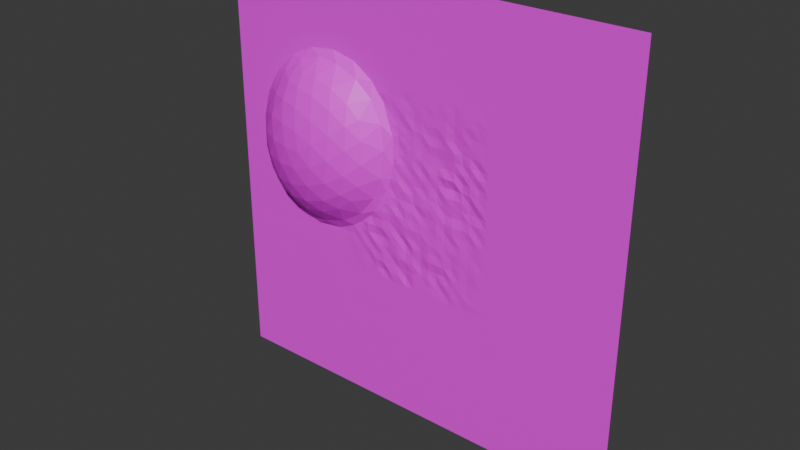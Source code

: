 # Source: Tower_Defence_Floor_blockout.blend  (saved by Blender 4.1.24; exported with 4.5.12 LTS)
import bpy
from mathutils import Matrix  # noqa: F401  (used for matrix-valued properties, if any)

bpy.ops.wm.read_factory_settings(use_empty=True)
scene = bpy.context.scene
scene.name = 'Scene'

# ---- collections
col_collection = bpy.data.collections.new('Collection'); scene.collection.children.link(col_collection)

# ---- images (referenced by path relative to the original .blend; pixels are not part of the script)
import os
ASSET_DIR = os.environ.get("B2B_ASSET_DIR", "")  # directory of the original .blend (textures are referenced by path, not embedded)
HERE = os.path.dirname(os.path.abspath(__file__))  # packed textures are extracted next to this script under _unpacked/

def load_image(name, relpath, width, height, colorspace="sRGB"):
    """Load a texture the original file referenced (path relative to the .blend, or extracted next to this script)."""
    p = next((c for c in (os.path.join(HERE, relpath), os.path.join(ASSET_DIR, relpath)) if relpath and os.path.exists(c)), "")
    if p:
        img = bpy.data.images.load(p, check_existing=True)
        img.name = name
    else:  # same state as the original file: an image datablock whose file is absent (Cycles renders it pink)
        img = bpy.data.images.new(name, width, height)
        img.source = "FILE"
        img.filepath = "//" + (relpath or name)
    img.colorspace_settings.name = colorspace
    return img
img_playable_area_png = load_image('Playable area.png', 'Playable area.png', 1024, 1024, 'sRGB')

# ---- materials (node trees are filled in below, after node groups)
mat_material_001 = bpy.data.materials.new('Material.001')
mat_material_001.use_transparent_shadow = False
mat_material_002 = bpy.data.materials.new('Material.002')
mat_material_002.use_transparent_shadow = False
mat_material_003 = bpy.data.materials.new('Material.003')
mat_material_003.use_transparent_shadow = False
mat_material_004 = bpy.data.materials.new('Material.004')
mat_material_004.use_transparent_shadow = False
mat_material_005 = bpy.data.materials.new('Material.005')
mat_material_005.use_transparent_shadow = False

# ---- material node trees
mat_material_001.use_nodes = True; mat_material_001.node_tree.nodes.clear()
_N = mat_material_001.node_tree.nodes; _L = mat_material_001.node_tree.links
n0 = _N.new('ShaderNodeBsdfPrincipled'); n0.name = 'Principled BSDF'; n0.location = (10, 300)
n0.inputs[0].default_value = (0.2175, 0.5225, 0.08488, 1.0)
n0.inputs[3].default_value = 1.45
n1 = _N.new('ShaderNodeOutputMaterial'); n1.name = 'Material Output'; n1.location = (300, 300)
_L.new(n0.outputs[0], n1.inputs[0])
n1.is_active_output = True
mat_material_002.use_nodes = True; mat_material_002.node_tree.nodes.clear()
_N = mat_material_002.node_tree.nodes; _L = mat_material_002.node_tree.links
n0 = _N.new('ShaderNodeBsdfPrincipled'); n0.name = 'Principled BSDF'; n0.location = (10, 300)
n0.inputs[0].default_value = (0.01224, 0.179, 0.00531, 1.0)
n0.inputs[3].default_value = 1.45
n1 = _N.new('ShaderNodeOutputMaterial'); n1.name = 'Material Output'; n1.location = (300, 300)
_L.new(n0.outputs[0], n1.inputs[0])
n1.is_active_output = True
mat_material_003.use_nodes = True; mat_material_003.node_tree.nodes.clear()
_N = mat_material_003.node_tree.nodes; _L = mat_material_003.node_tree.links
n0 = _N.new('ShaderNodeBsdfPrincipled'); n0.name = 'Principled BSDF'; n0.location = (10, 300)
n0.inputs[0].default_value = (0.8011, 0.0, 0.002562, 1.0)
n0.inputs[3].default_value = 1.45
n1 = _N.new('ShaderNodeOutputMaterial'); n1.name = 'Material Output'; n1.location = (300, 300)
_L.new(n0.outputs[0], n1.inputs[0])
n1.is_active_output = True
mat_material_004.use_nodes = True; mat_material_004.node_tree.nodes.clear()
_N = mat_material_004.node_tree.nodes; _L = mat_material_004.node_tree.links
n0 = _N.new('ShaderNodeBsdfPrincipled'); n0.name = 'Principled BSDF'; n0.location = (10, 300)
n0.inputs[0].default_value = (0.1838, 0.04402, 0.0, 1.0)
n0.inputs[3].default_value = 1.45
n1 = _N.new('ShaderNodeOutputMaterial'); n1.name = 'Material Output'; n1.location = (300, 300)
_L.new(n0.outputs[0], n1.inputs[0])
n1.is_active_output = True
mat_material_005.use_nodes = True; mat_material_005.node_tree.nodes.clear()
_N = mat_material_005.node_tree.nodes; _L = mat_material_005.node_tree.links
n0 = _N.new('ShaderNodeBsdfPrincipled'); n0.name = 'Principled BSDF'; n0.location = (10, 300)
n0.inputs[3].default_value = 1.45
n1 = _N.new('ShaderNodeOutputMaterial'); n1.name = 'Material Output'; n1.location = (300, 300)
n2 = _N.new('ShaderNodeTexImage'); n2.name = 'Image Texture'; n2.location = (-370, 211)
n2.image = img_playable_area_png
_L.new(n0.outputs[0], n1.inputs[0])
_L.new(n2.outputs[0], n0.inputs[0])
n1.is_active_output = True

# ---- world
world_world = bpy.data.worlds.new('World'); scene.world = world_world
world_world.use_nodes = True; world_world.node_tree.nodes.clear()
_N = world_world.node_tree.nodes; _L = world_world.node_tree.links
n0 = _N.new('ShaderNodeOutputWorld'); n0.name = 'World Output'; n0.location = (300, 300)
n1 = _N.new('ShaderNodeBackground'); n1.name = 'Background'; n1.location = (10, 300)
n1.inputs[0].default_value = (0.05088, 0.05088, 0.05088, 1.0)
_L.new(n1.outputs[0], n0.inputs[0])
n0.is_active_output = True
world_world.color = (0.05088, 0.05088, 0.05088)
world_world.use_sun_shadow = False
world_world.sun_shadow_jitter_overblur = 0.0

# ---- meshes
me_plane_001 = bpy.data.meshes.new('Plane.001')
me_plane_001.from_pydata([(-1.314, -0.4289, 0.6184), (-1.0, 0.06308, -1.485), (1.0, 0.06308, -1.485), (-1.458, -0.1549, 1.466), (-1.0, 0.06308, -1.151), (-2.109, -0.1549, 0.6519), (-1.0, 0.0612, -0.818), (-1.662, -0.1549, -0.2081), (-1.0, 0.0612, -0.4847), (-0.7342, -0.1549, 0.07405), (-0.6084, -0.1549, 1.108), (1.0, 0.0612, 0.182), (1.0, 0.0612, -0.1514), (1.0, 0.0612, -0.4847), (1.0, 0.0612, -0.818), (-1.984, -0.2591, 0.6466), (1.0, 0.06308, -1.151), (-1.781, -0.3548, 0.6381), (-1.537, -0.413, 0.6278), (0.6667, 0.06308, -1.485), (-1.355, -0.413, 0.8563), (0.3333, 0.06308, -1.485), (-3.912e-08, 0.06308, -1.485), (-1.399, -0.3548, 1.116), (-0.3333, 0.06308, -1.485), (-1.435, -0.2591, 1.332), (-0.6667, 0.06308, -1.485), (-1.659, -0.1822, 1.341), (-1.866, -0.1938, 1.136), (-2.024, -0.1822, 0.8845), (-0.6667, 0.0569, -0.4847), (-0.7601, -0.1822, 1.269), (-0.984, -0.1938, 1.404), (-0.6667, 0.06246, -0.818), (-1.237, -0.1822, 1.47), (-0.6667, 0.06308, -1.151), (-1.116, -0.413, 0.756), (-0.3333, 0.0445, 0.182), (-0.3333, 0.05181, -0.1514), (-0.8994, -0.3548, 0.9064), (-0.3333, 0.05319, -0.4847), (-0.7197, -0.2591, 1.031), (-0.3333, 0.05422, -0.818), (-1.607, -0.2591, -0.07785), (-1.518, -0.3548, 0.1326), (-0.3333, 0.06308, -1.151), (-1.412, -0.413, 0.3863), (1.118e-08, 0.06282, 0.182), (-2.081, -0.1822, 0.4145), (1.863e-09, 0.0504, -0.1514), (-1.986, -0.1938, 0.1523), (-9.313e-09, 0.05984, -0.4847), (-1.863e-08, 0.06191, -0.818), (-1.83, -0.1822, -0.06845), (-2.794e-08, 0.06308, -1.151), (-0.8256, -0.2591, 0.1599), (-0.9733, -0.3548, 0.2984), (0.3333, 0.05898, 0.182), (-1.151, -0.413, 0.4655), (0.3333, 0.05885, -0.1514), (-1.444, -0.1822, -0.2307), (0.3333, 0.05815, -0.4847), (-1.177, -0.1938, -0.1874), (0.3333, 0.06864, -0.818), (0.3333, 0.06308, -1.151), (-0.9232, -0.1822, -0.07222), (-0.6274, -0.1822, 0.2975), (0.6667, 0.07813, 0.182), (-0.5584, -0.1938, 0.5865), (0.6667, 0.06256, -0.1514), (-0.5568, -0.1822, 0.8784), (0.6667, 0.05966, -0.4847), (0.6667, 0.06342, -0.818), (-1.176, 0.06188, 1.756), (0.6667, 0.06308, -1.151), (-1.34, 0.001151, 1.65), (-0.5595, 0.001151, 1.322), (0.7778, 0.06497, 0.5153), (1.0, 0.06308, -1.262), (1.0, 0.06308, -1.374), (-2.249, 0.06188, 1.011), (-0.7778, 0.06308, -1.485), (-2.222, 0.00115, 0.8158), (-0.8889, 0.06308, -1.485), (-1.0, 0.06308, -1.374), (-1.624, 0.00115, 1.563), (-1.806, 0.06188, 1.564), (-1.0, 0.06308, -1.262), (-1.0, 0.06308, -1.04), (-1.0, 0.06308, -0.9291), (-1.0, 0.0612, -0.7069), (-2.03, 0.06188, -0.2766), (-1.0, 0.0612, -0.5958), (-1.85, 0.001152, -0.2909), (-2.261, 0.00115, 0.4991), (-2.334, 0.06188, 0.308), (-0.7374, 0.00115, -0.141), (-0.1111, 0.05809, 0.5153), (-1.589, 0.001152, -0.4003), (0.2222, 0.06612, 0.5153), (-1.453, 0.06188, -0.5194), (1.0, 0.0612, 0.4042), (1.0, 0.0612, 0.2931), (1.0, 0.0612, 0.07087), (-0.2942, 0.05471, 0.9287), (1.0, 0.0612, -0.04025), (-0.4225, 0.00115, 1.058), (1.0, 0.0612, -0.2625), (-0.5381, 0.00115, 0.1081), (1.0, 0.0612, -0.3736), (1.0, 0.0612, -0.5958), (1.0, 0.0612, -0.7069), (1.0, 0.06308, -0.9291), (1.0, 0.06308, -1.04), (0.8889, 0.06308, -1.485), (0.7778, 0.06308, -1.485), (0.5556, 0.06308, -1.485), (0.4444, 0.06308, -1.485), (0.2222, 0.06308, -1.485), (0.1111, 0.06308, -1.485), (-0.1111, 0.06308, -1.485), (-0.2222, 0.06308, -1.485), (-0.4444, 0.06308, -1.485), (-0.5556, 0.06308, -1.485), (-0.6667, 0.06308, -1.262), (-0.6667, 0.06308, -1.374), (-0.6667, 0.0389, -0.2625), (-0.6667, 0.04584, -0.3736), (-0.6667, 0.05338, -0.5958), (-0.6667, 0.06324, -0.7069), (-0.6667, 0.06308, -0.9291), (-0.6667, 0.06308, -1.04), (-0.3333, 0.06308, -1.262), (-0.3333, 0.06308, -1.374), (-0.3333, 0.05596, 0.2931), (-0.3333, 0.04203, 0.07087), (-0.3333, 0.04571, -0.04025), (-0.3333, 0.04847, -0.2625), (-0.3333, 0.05044, -0.3736), (-0.3333, 0.06132, -0.5958), (-0.3333, 0.05899, -0.7069), (-0.3333, 0.06308, -0.9291), (-0.3333, 0.06308, -1.04), (-3.166e-08, 0.06308, -1.262), (-3.539e-08, 0.06308, -1.374), (1.863e-08, 0.065, 0.4042), (1.49e-08, 0.06437, 0.2931), (7.451e-09, 0.05356, 0.07087), (5.588e-09, 0.05772, -0.04025), (-1.863e-09, 0.05865, -0.2625), (-5.588e-09, 0.05192, -0.3736), (-1.118e-08, 0.05594, -0.5958), (-1.49e-08, 0.06179, -0.7069), (-2.235e-08, 0.06308, -0.9291), (-2.421e-08, 0.06308, -1.04), (0.3333, 0.06308, -1.262), (0.3333, 0.06308, -1.374), (0.3333, 0.07439, 0.4042), (0.3333, 0.06973, 0.2931), (0.3333, 0.0579, 0.07087), (-1.763, 0.06188, -0.4503), (0.3333, 0.05632, -0.04025), (0.3333, 0.05726, -0.2625), (-2.342, 0.06188, 0.6617), (0.3333, 0.06413, -0.3736), (0.3333, 0.07302, -0.5958), (0.3333, 0.07488, -0.7069), (0.3333, 0.06308, -0.9291), (-1.5, 0.06188, 1.714), (0.3333, 0.06308, -1.04), (0.6667, 0.06308, -1.262), (-0.2866, 0.05471, 0.575), (0.6667, 0.06308, -1.374), (-0.3753, -0.0125, 0.7539), (-0.4177, -0.01249, 0.4054), (0.6667, 0.06777, 0.4042), (0.6667, 0.07371, 0.2931), (0.6667, 0.0664, 0.07087), (-0.9919, -0.01249, -0.3125), (0.6667, 0.0678, -0.04025), (-1.304, -0.01249, -0.4076), (0.6667, 0.06031, -0.2625), (-2.227, 0.06188, -0.01534), (0.6667, 0.06121, -0.3736), (-2.054, -0.01249, -0.09251), (-2.205, -0.01249, 0.1973), (0.6667, 0.06103, -0.5958), (-2.064, 0.06188, 1.322), (0.6667, 0.0604, -0.7069), (-2.094, -0.01249, 1.11), (0.6667, 0.06308, -0.9291), (-1.875, -0.0125, 1.384), (0.6667, 0.06308, -1.04), (-0.8652, 0.06188, 1.687), (-1.056, -0.01249, 1.633), (-0.77, -0.01249, 1.513), (-0.6988, -0.2919, 0.7531), (-0.9169, -0.3765, 0.6016), (-0.7778, 0.05109, -0.4847), (-0.7377, -0.2919, 0.4334), (-0.8889, 0.05913, -0.4847), (-1.063, -0.2919, 0.02656), (-0.7778, 0.06, -0.818), (-1.242, -0.3765, 0.1948), (-0.8889, 0.06147, -0.818), (-1.35, -0.2919, -0.06064), (-0.7778, 0.06308, -1.151), (-1.775, -0.2919, 0.1179), (-0.8889, 0.06308, -1.151), (-1.667, -0.3765, 0.3733), (-1.913, -0.2919, 0.3837), (-0.4444, 0.04324, -0.1514), (-0.9225, -0.2919, 1.183), (-1.185, -0.2919, 1.293), (-0.5556, 0.04767, -0.1514), (-0.4444, 0.05482, -0.4847), (-1.141, -0.3765, 1.032), (-1.85, -0.2919, 0.9009), (-0.5556, 0.04588, -0.4847), (-0.4444, 0.07114, -0.818), (-1.604, -0.3765, 0.8905), (-1.649, -0.2919, 1.152), (-0.5556, 0.06162, -0.818), (-0.4444, 0.06308, -1.151), (-0.5556, 0.06308, -1.151), (-0.1111, 0.0564, 0.182), (-0.2222, 0.0534, 0.182), (-0.1111, 0.04642, -0.1514), (-0.2222, 0.05107, -0.1514), (-0.1111, 0.06179, -0.4847), (-0.2222, 0.04976, -0.4847), (-0.1111, 0.07671, -0.818), (-0.2222, 0.05851, -0.818), (-0.1111, 0.06308, -1.151), (-0.2222, 0.06308, -1.151), (0.2222, 0.05752, 0.182), (0.1111, 0.05394, 0.182), (0.2222, 0.05826, -0.1514), (0.1111, 0.05395, -0.1514), (0.2222, 0.05455, -0.4847), (0.1111, 0.06803, -0.4847), (0.2222, 0.06486, -0.818), (0.1111, 0.0631, -0.818), (0.2222, 0.06308, -1.151), (0.1111, 0.06308, -1.151), (0.5556, 0.07251, 0.182), (0.4444, 0.07483, 0.182), (0.5556, 0.0691, -0.1514), (0.4444, 0.06533, -0.1514), (0.5556, 0.06788, -0.4847), (0.4444, 0.06071, -0.4847), (0.5556, 0.05986, -0.818), (0.4444, 0.07109, -0.818), (0.5556, 0.06308, -1.151), (0.4444, 0.06308, -1.151), (0.8889, 0.06362, 0.182), (0.7778, 0.06979, 0.182), (0.8889, 0.06247, -0.1514), (0.7778, 0.06671, -0.1514), (0.8889, 0.0595, -0.4847), (0.7778, 0.0639, -0.4847), (0.8889, 0.05984, -0.818), (0.7778, 0.05913, -0.818), (0.8889, 0.06308, -1.151), (0.7778, 0.06308, -1.151), (0.7778, 0.06308, -0.9291), (0.7778, 0.06308, -1.04), (0.8889, 0.06308, -0.9291), (0.8889, 0.06308, -1.04), (0.7778, 0.06487, -0.5958), (0.7778, 0.06364, -0.7069), (0.8889, 0.06237, -0.5958), (0.8889, 0.06089, -0.7069), (0.7778, 0.06426, -0.2625), (0.7778, 0.06255, -0.3736), (0.8889, 0.06461, -0.2625), (0.8889, 0.05909, -0.3736), (0.7778, 0.06305, 0.07087), (0.7778, 0.07014, -0.04025), (0.8889, 0.07105, 0.07087), (0.8889, 0.06055, -0.04025), (0.7778, 0.07954, 0.4042), (0.7778, 0.07865, 0.2931), (0.8889, 0.06056, 0.4042), (0.8889, 0.07617, 0.2931), (0.4444, 0.06308, -0.9291), (0.4444, 0.06308, -1.04), (0.5556, 0.06308, -0.9291), (0.5556, 0.06308, -1.04), (0.4444, 0.07162, -0.5958), (0.4444, 0.06152, -0.7069), (0.5556, 0.05904, -0.5958), (0.5556, 0.06205, -0.7069), (0.4444, 0.06366, -0.2625), (0.4444, 0.06055, -0.3736), (0.5556, 0.06267, -0.2625), (0.5556, 0.06646, -0.3736), (0.4444, 0.06457, 0.07087), (0.4444, 0.06887, -0.04025), (0.5556, 0.05888, 0.07087), (0.5556, 0.05936, -0.04025), (0.4444, 0.0607, 0.4042), (0.4444, 0.06954, 0.2931), (0.5556, 0.07003, 0.4042), (0.5556, 0.07102, 0.2931), (0.1111, 0.06308, -0.9291), (0.1111, 0.06308, -1.04), (0.2222, 0.06308, -0.9291), (0.2222, 0.06308, -1.04), (0.1111, 0.07257, -0.5958), (0.1111, 0.06506, -0.7069), (0.2222, 0.06647, -0.5958), (0.2222, 0.06092, -0.7069), (0.1111, 0.05964, -0.2625), (0.1111, 0.06351, -0.3736), (0.2222, 0.05428, -0.2625), (0.2222, 0.05694, -0.3736), (0.1111, 0.06724, 0.07087), (0.1111, 0.05784, -0.04025), (0.2222, 0.06357, 0.07087), (0.2222, 0.06094, -0.04025), (0.1111, 0.06962, 0.4042), (0.1111, 0.05762, 0.2931), (0.2222, 0.0625, 0.4042), (0.2222, 0.06221, 0.2931), (-0.2222, 0.06308, -0.9291), (-0.2222, 0.06308, -1.04), (-0.1111, 0.06308, -0.9291), (-0.1111, 0.06308, -1.04), (-0.2222, 0.05074, -0.5958), (-0.2222, 0.06652, -0.7069), (-0.1111, 0.05531, -0.5958), (-0.1111, 0.07029, -0.7069), (-0.2222, 0.0622, -0.2625), (-0.2222, 0.05083, -0.3736), (-0.1111, 0.05177, -0.2625), (-0.1111, 0.07068, -0.3736), (-0.2222, 0.05735, 0.07087), (-0.2222, 0.0421, -0.04025), (-0.1111, 0.04642, 0.07087), (-0.1111, 0.04847, -0.04025), (-0.2222, 0.04672, 0.4042), (-0.2222, 0.05066, 0.2931), (-0.1111, 0.06624, 0.4042), (-0.1111, 0.04975, 0.2931), (-0.5556, 0.06308, -0.9291), (-0.5556, 0.06308, -1.04), (-0.4444, 0.06308, -0.9291), (-0.4444, 0.06308, -1.04), (-0.5556, 0.0583, -0.5958), (-0.5556, 0.05287, -0.7069), (-0.4444, 0.05258, -0.5958), (-0.4444, 0.05177, -0.7069), (-0.5556, 0.04688, -0.2625), (-0.5556, 0.05892, -0.3736), (-0.4444, 0.04157, -0.2625), (-0.4444, 0.06154, -0.3736), (-0.4444, 0.03809, 0.07087), (-0.4444, 0.03481, -0.04025), (-0.8889, 0.06308, -0.9291), (-0.8889, 0.06308, -1.04), (-0.7778, 0.06308, -0.9291), (-0.7778, 0.06308, -1.04), (-0.8889, 0.05638, -0.5958), (-0.8889, 0.05879, -0.7069), (-0.7778, 0.05666, -0.5958), (-0.7778, 0.05785, -0.7069), (-0.7778, 0.05297, -0.3736), (0.4444, 0.06308, -1.262), (0.4444, 0.06308, -1.374), (0.5556, 0.06308, -1.262), (0.5556, 0.06308, -1.374), (0.1111, 0.06308, -1.262), (0.1111, 0.06308, -1.374), (0.2222, 0.06308, -1.262), (0.2222, 0.06308, -1.374), (-0.2222, 0.06308, -1.262), (-0.2222, 0.06308, -1.374), (-0.1111, 0.06308, -1.262), (-0.1111, 0.06308, -1.374), (-0.5556, 0.06308, -1.262), (-0.5556, 0.06308, -1.374), (-0.4444, 0.06308, -1.262), (-0.4444, 0.06308, -1.374), (-0.8889, 0.06308, -1.262), (-0.8889, 0.06308, -1.374), (-0.7778, 0.06308, -1.262), (-0.7778, 0.06308, -1.374), (0.7778, 0.06308, -1.262), (0.7778, 0.06308, -1.374), (0.8889, 0.06308, -1.262), (0.8889, 0.06308, -1.374), (1.0, 0.0612, 1.515), (-0.3333, 0.0612, 1.515), (2.049e-08, 0.0612, 1.515), (0.3333, 0.0612, 1.515), (0.6667, 0.0612, 1.515), (1.0, 0.0612, 1.182), (1.0, 0.0612, 0.8486), (1.0, 0.0612, 0.5153), (-0.3333, 0.07076, 1.182), (1.118e-08, 0.06726, 1.182), (1.863e-09, 0.05865, 0.8486), (-9.313e-09, 0.06543, 0.5153), (0.3333, 0.0612, 1.182), (0.3333, 0.07502, 0.8486), (0.3333, 0.06831, 0.5153), (0.6667, 0.062, 1.182), (0.6667, 0.07334, 0.8486), (0.6667, 0.07258, 0.5153), (0.7778, 0.0612, 1.515), (0.8889, 0.0612, 1.515), (-0.5556, 0.0612, 1.515), (-0.4444, 0.0612, 1.515), (-0.2222, 0.0612, 1.515), (-0.1111, 0.0612, 1.515), (0.1111, 0.0612, 1.515), (0.2222, 0.0612, 1.515), (0.4444, 0.0612, 1.515), (0.5556, 0.0612, 1.515), (1.0, 0.0612, 1.404), (1.0, 0.0612, 1.293), (1.0, 0.0612, 1.071), (1.0, 0.0612, 0.9598), (1.0, 0.0612, 0.7375), (1.0, 0.0612, 0.6264), (-0.3333, 0.06294, 1.404), (-0.3333, 0.06821, 1.293), (-0.3401, 0.06025, 1.078), (1.863e-08, 0.06197, 1.404), (1.49e-08, 0.0647, 1.293), (7.451e-09, 0.05986, 1.071), (5.588e-09, 0.05986, 0.9598), (-1.863e-09, 0.05837, 0.7375), (-5.588e-09, 0.05665, 0.6264), (0.3333, 0.06189, 1.404), (0.3333, 0.06282, 1.293), (0.3333, 0.07052, 1.071), (0.3333, 0.0668, 0.9598), (0.3333, 0.07308, 0.7375), (0.3333, 0.06808, 0.6264), (0.6667, 0.05947, 1.404), (0.6667, 0.06047, 1.293), (0.6667, 0.07022, 1.071), (0.6667, 0.07286, 0.9598), (0.6667, 0.06315, 0.7375), (0.6667, 0.07987, 0.6264), (-0.1111, 0.05892, 1.182), (-0.2222, 0.07005, 1.182), (-0.1111, 0.05829, 0.8486), (-0.2222, 0.07352, 0.8486), (-0.2222, 0.05485, 0.5153), (0.2222, 0.06335, 1.182), (0.1111, 0.06298, 1.182), (0.2222, 0.06915, 0.8486), (0.1111, 0.0677, 0.8486), (0.1111, 0.06391, 0.5153), (0.5556, 0.06941, 1.182), (0.4444, 0.05922, 1.182), (0.5556, 0.06749, 0.8486), (0.4444, 0.07386, 0.8486), (0.5556, 0.08752, 0.5153), (0.4444, 0.07743, 0.5153), (0.8889, 0.06471, 1.182), (0.7778, 0.06813, 1.182), (0.8889, 0.07387, 0.8486), (0.7778, 0.05992, 0.8486), (0.8889, 0.0678, 0.5153), (0.7778, 0.06649, 0.7375), (0.7778, 0.06488, 0.6264), (0.8889, 0.05949, 0.7375), (0.8889, 0.07311, 0.6264), (0.7778, 0.0656, 1.071), (0.7778, 0.06665, 0.9598), (0.8889, 0.06243, 1.071), (0.8889, 0.06043, 0.9598), (0.7778, 0.05906, 1.404), (0.7778, 0.05886, 1.293), (0.8889, 0.059, 1.404), (0.8889, 0.06255, 1.293), (0.4444, 0.07792, 0.7375), (0.4444, 0.05916, 0.6264), (0.5556, 0.06953, 0.7375), (0.5556, 0.06155, 0.6264), (0.4444, 0.05907, 1.071), (0.4444, 0.06563, 0.9598), (0.5556, 0.07294, 1.071), (0.5556, 0.06017, 0.9598), (0.4444, 0.05914, 1.404), (0.4444, 0.06126, 1.293), (0.5556, 0.06314, 1.404), (0.5556, 0.06479, 1.293), (0.1111, 0.06283, 0.7375), (0.1111, 0.07229, 0.6264), (0.2222, 0.06598, 0.7375), (0.2222, 0.05881, 0.6264), (0.1111, 0.06107, 1.071), (0.1111, 0.06842, 0.9598), (0.2222, 0.06935, 1.071), (0.2222, 0.06124, 0.9598), (0.1111, 0.06014, 1.404), (0.1111, 0.06044, 1.293), (0.2222, 0.05961, 1.404), (0.2222, 0.06332, 1.293), (-0.2222, 0.06329, 0.7375), (-0.2222, 0.05072, 0.6264), (-0.1111, 0.06063, 0.7375), (-0.1111, 0.06279, 0.6264), (-0.2222, 0.06896, 1.071), (-0.2222, 0.06889, 0.9598), (-0.1111, 0.07058, 1.071), (-0.1111, 0.06512, 0.9598), (-0.2222, 0.06252, 1.404), (-0.2222, 0.06015, 1.293), (-0.1111, 0.06601, 1.404), (-0.1111, 0.06077, 1.293), (-0.4444, 0.05962, 1.404), (-1.157, 0.06188, -1.631), (1.157, 0.06188, -1.631), (-1.157, 0.06188, -1.265), (-1.157, 0.06188, -0.8991), (-1.157, 0.06188, -0.5333), (1.157, 0.06188, 0.1982), (1.157, 0.06188, -0.1676), (1.157, 0.06188, -0.5333), (1.157, 0.06188, -0.8991), (1.157, 0.06188, -1.265), (0.7714, 0.06188, -1.631), (0.3857, 0.06188, -1.631), (-4.284e-08, 0.06188, -1.631), (-0.3857, 0.06188, -1.631), (-0.7714, 0.06188, -1.631), (1.157, 0.06188, -1.387), (1.157, 0.06188, -1.509), (-0.9, 0.06188, -1.631), (-1.029, 0.06188, -1.631), (-1.157, 0.06188, -1.509), (-1.157, 0.06188, -1.387), (-1.157, 0.06188, -1.143), (-1.157, 0.06188, -0.9291), (-1.157, 0.06188, -0.7772), (-1.157, 0.06188, -0.6553), (1.157, 0.06188, 0.442), (1.157, 0.06188, 0.3201), (1.157, 0.06188, 0.07627), (1.157, 0.06188, -0.04565), (1.157, 0.06188, -0.2895), (1.157, 0.06188, -0.4114), (1.157, 0.06188, -0.6553), (1.157, 0.06188, -0.7772), (1.157, 0.06188, -0.9291), (1.157, 0.06188, -1.143), (1.029, 0.06188, -1.631), (0.9, 0.06188, -1.631), (0.6428, 0.06188, -1.631), (0.5143, 0.06188, -1.631), (0.2571, 0.06188, -1.631), (0.1286, 0.06188, -1.631), (-0.1286, 0.06188, -1.631), (-0.2571, 0.06188, -1.631), (-0.5143, 0.06188, -1.631), (-0.6428, 0.06188, -1.631), (1.157, 0.06188, 1.661), (-0.7714, 0.06188, 1.661), (-0.3857, 0.06188, 1.661), (2.421e-08, 0.06188, 1.661), (0.3857, 0.06188, 1.661), (0.7714, 0.06188, 1.661), (1.157, 0.06188, 1.295), (1.157, 0.06188, 0.9297), (1.157, 0.06188, 0.564), (0.9, 0.06188, 1.661), (1.029, 0.06188, 1.661), (-0.6428, 0.06188, 1.661), (-0.5143, 0.06188, 1.661), (-0.2571, 0.06188, 1.661), (-0.1286, 0.06188, 1.661), (0.1286, 0.06188, 1.661), (0.2571, 0.06188, 1.661), (0.5143, 0.06188, 1.661), (0.6428, 0.06188, 1.661), (1.157, 0.06188, 1.539), (1.157, 0.06188, 1.417), (1.157, 0.06188, 1.174), (1.157, 0.06188, 1.052), (1.157, 0.06188, 0.8078), (1.157, 0.06188, 0.6859), (-0.38, 0.04902, 0.2286), (-0.635, 0.05117, -0.1514), (-0.5556, 0.03406, -0.06629), (-0.4627, 0.03888, 0.08913), (-0.3334, 0.0457, 0.4043), (-0.8889, 0.04867, -0.3592), (-0.7532, 0.0526, -0.2625), (-0.2907, 0.0573, 0.7523), (-0.5172, 0.06015, 1.404), (-0.4444, 0.07354, 1.304), (-1.122, 0.06188, -0.4729), (-0.6038, 0.06121, 1.516), (-0.7224, 0.0622, 1.593), (-0.8275, 0.06188, 1.661), (-1.157, 0.06308, -0.4789), (-2.525, 0.06189, 2.715), (-2.7, 0.06189, 2.715), (-2.127, 0.06189, 2.715), (-2.7, 0.06189, -2.685), (2.7, 0.06189, -2.685), (-2.7, 0.06189, -2.136), (-2.7, 0.06189, -1.513), (-2.7, 0.06189, -0.8895), (2.7, 0.06189, 0.3567), (2.7, 0.06189, -0.2664), (2.7, 0.06189, -0.8895), (2.7, 0.06189, -1.513), (2.7, 0.06189, -2.136), (1.925, 0.06189, -2.685), (0.9624, 0.06189, -2.685), (1.621e-07, 0.06189, -2.685), (-0.9624, 0.06189, -2.685), (-1.925, 0.06189, -2.685), (2.7, 0.06189, -2.343), (2.7, 0.06189, -2.551), (-2.246, 0.06189, -2.685), (-2.566, 0.06189, -2.685), (-2.7, 0.06189, -2.551), (-2.7, 0.06189, -2.343), (-2.7, 0.06189, -1.928), (-2.7, 0.06189, -1.564), (-2.7, 0.06189, -1.305), (-2.7, 0.06189, -1.097), (2.7, 0.06189, 0.772), (2.7, 0.06189, 0.5644), (2.7, 0.06189, 0.149), (2.7, 0.06189, -0.05873), (2.7, 0.06189, -0.4741), (2.7, 0.06189, -0.6818), (2.7, 0.06189, -1.097), (2.7, 0.06189, -1.305), (2.7, 0.06189, -1.564), (2.7, 0.06189, -1.928), (2.566, 0.06189, -2.685), (2.246, 0.06189, -2.685), (1.604, 0.06189, -2.685), (1.283, 0.06189, -2.685), (0.6416, 0.06189, -2.685), (0.3208, 0.06189, -2.685), (-0.3208, 0.06189, -2.685), (-0.6416, 0.06189, -2.685), (-1.283, 0.06189, -2.685), (-1.604, 0.06189, -2.685), (2.7, 0.06189, 2.715), (-1.925, 0.06189, 2.715), (-0.9624, 0.06189, 2.715), (-6.147e-08, 0.06189, 2.715), (0.9624, 0.06189, 2.715), (1.925, 0.06189, 2.715), (2.7, 0.06189, 2.226), (2.7, 0.06189, 1.603), (2.7, 0.06189, 0.9797), (2.246, 0.06189, 2.715), (2.566, 0.06189, 2.715), (-1.604, 0.06189, 2.715), (-1.283, 0.06189, 2.715), (-0.6416, 0.06189, 2.715), (-0.3208, 0.06189, 2.715), (0.3208, 0.06189, 2.715), (0.6416, 0.06189, 2.715), (1.283, 0.06189, 2.715), (1.604, 0.06189, 2.715), (2.7, 0.06189, 2.641), (2.7, 0.06189, 2.434), (2.7, 0.06189, 2.018), (2.7, 0.06189, 1.811), (2.7, 0.06189, 1.395), (2.7, 0.06189, 1.187), (-2.065, 0.06189, 2.715), (-2.7, 0.06189, -0.7967), (-2.7, 0.06188, 1.248), (-2.7, 0.06188, 0.8703), (-2.7, 0.06188, -0.0245), (-2.7, 0.06188, 2.251), (-2.7, 0.06188, -0.2752), (-2.7, 0.06188, -0.697), (-2.7, 0.06188, 1.697), (-2.7, 0.06188, -0.504), (-2.7, 0.06188, 0.5413), (-2.7, 0.06188, 0.2462)], [], [(391, 79, 2, 114), (387, 125, 26, 81), (383, 133, 24, 122), (379, 144, 22, 120), (375, 156, 21, 118), (371, 172, 19, 116), (367, 127, 30, 198), (366, 129, 33, 202), (362, 131, 35, 206), (587, 134, 37, 590), (358, 136, 38, 211), (356, 138, 40, 215), (352, 140, 42, 219), (348, 142, 45, 223), (344, 146, 47, 225), (340, 148, 49, 227), (336, 150, 51, 229), (332, 152, 52, 231), (328, 154, 54, 233), (324, 158, 57, 235), (320, 161, 59, 237), (316, 164, 61, 239), (312, 166, 63, 241), (308, 169, 64, 243), (304, 176, 67, 245), (300, 179, 69, 247), (296, 183, 71, 249), (292, 188, 72, 251), (288, 192, 74, 253), (284, 102, 11, 255), (280, 105, 12, 257), (276, 109, 13, 259), (272, 111, 14, 261), (268, 113, 16, 263), (192, 266, 264, 74), (266, 268, 263, 264), (72, 262, 265, 190), (190, 265, 266, 192), (262, 261, 267, 265), (265, 267, 268, 266), (261, 14, 112, 267), (267, 112, 113, 268), (188, 270, 262, 72), (270, 272, 261, 262), (71, 260, 269, 186), (186, 269, 270, 188), (260, 259, 271, 269), (269, 271, 272, 270), (259, 13, 110, 271), (271, 110, 111, 272), (183, 274, 260, 71), (274, 276, 259, 260), (69, 258, 273, 181), (181, 273, 274, 183), (258, 257, 275, 273), (273, 275, 276, 274), (257, 12, 107, 275), (275, 107, 109, 276), (179, 278, 258, 69), (278, 280, 257, 258), (67, 256, 277, 177), (177, 277, 278, 179), (256, 255, 279, 277), (277, 279, 280, 278), (255, 11, 103, 279), (279, 103, 105, 280), (176, 282, 256, 67), (282, 284, 255, 256), (409, 77, 281, 175), (175, 281, 282, 176), (77, 467, 283, 281), (281, 283, 284, 282), (467, 399, 101, 283), (283, 101, 102, 284), (169, 286, 254, 64), (286, 288, 253, 254), (63, 252, 285, 167), (167, 285, 286, 169), (252, 251, 287, 285), (285, 287, 288, 286), (251, 72, 190, 287), (287, 190, 192, 288), (166, 290, 252, 63), (290, 292, 251, 252), (61, 250, 289, 165), (165, 289, 290, 166), (250, 249, 291, 289), (289, 291, 292, 290), (249, 71, 186, 291), (291, 186, 188, 292), (164, 294, 250, 61), (294, 296, 249, 250), (59, 248, 293, 162), (162, 293, 294, 164), (248, 247, 295, 293), (293, 295, 296, 294), (247, 69, 181, 295), (295, 181, 183, 296), (161, 298, 248, 59), (298, 300, 247, 248), (57, 246, 297, 159), (159, 297, 298, 161), (246, 245, 299, 297), (297, 299, 300, 298), (245, 67, 177, 299), (299, 177, 179, 300), (158, 302, 246, 57), (302, 304, 245, 246), (406, 462, 301, 157), (157, 301, 302, 158), (462, 461, 303, 301), (301, 303, 304, 302), (461, 409, 175, 303), (303, 175, 176, 304), (154, 306, 244, 54), (306, 308, 243, 244), (52, 242, 305, 153), (153, 305, 306, 154), (242, 241, 307, 305), (305, 307, 308, 306), (241, 63, 167, 307), (307, 167, 169, 308), (152, 310, 242, 52), (310, 312, 241, 242), (51, 240, 309, 151), (151, 309, 310, 152), (240, 239, 311, 309), (309, 311, 312, 310), (239, 61, 165, 311), (311, 165, 166, 312), (150, 314, 240, 51), (314, 316, 239, 240), (49, 238, 313, 149), (149, 313, 314, 150), (238, 237, 315, 313), (313, 315, 316, 314), (237, 59, 162, 315), (315, 162, 164, 316), (148, 318, 238, 49), (318, 320, 237, 238), (47, 236, 317, 147), (147, 317, 318, 148), (236, 235, 319, 317), (317, 319, 320, 318), (235, 57, 159, 319), (319, 159, 161, 320), (146, 322, 236, 47), (322, 324, 235, 236), (403, 456, 321, 145), (145, 321, 322, 146), (456, 99, 323, 321), (321, 323, 324, 322), (99, 406, 157, 323), (323, 157, 158, 324), (142, 326, 234, 45), (326, 328, 233, 234), (42, 232, 325, 141), (141, 325, 326, 142), (232, 231, 327, 325), (325, 327, 328, 326), (231, 52, 153, 327), (327, 153, 154, 328), (140, 330, 232, 42), (330, 332, 231, 232), (40, 230, 329, 139), (139, 329, 330, 140), (230, 229, 331, 329), (329, 331, 332, 330), (229, 51, 151, 331), (331, 151, 152, 332), (138, 334, 230, 40), (334, 336, 229, 230), (38, 228, 333, 137), (137, 333, 334, 138), (228, 227, 335, 333), (333, 335, 336, 334), (227, 49, 149, 335), (335, 149, 150, 336), (136, 338, 228, 38), (338, 340, 227, 228), (37, 226, 337, 135), (135, 337, 338, 136), (226, 225, 339, 337), (337, 339, 340, 338), (225, 47, 147, 339), (339, 147, 148, 340), (134, 342, 226, 37), (342, 344, 225, 226), (171, 451, 341, 591), (591, 341, 342, 134), (451, 97, 343, 341), (341, 343, 344, 342), (97, 403, 145, 343), (343, 145, 146, 344), (131, 346, 224, 35), (346, 348, 223, 224), (33, 222, 345, 130), (130, 345, 346, 131), (222, 219, 347, 345), (345, 347, 348, 346), (219, 42, 141, 347), (347, 141, 142, 348), (129, 350, 222, 33), (350, 352, 219, 222), (30, 218, 349, 128), (128, 349, 350, 129), (218, 215, 351, 349), (349, 351, 352, 350), (215, 40, 139, 351), (351, 139, 140, 352), (127, 354, 218, 30), (354, 356, 215, 218), (126, 353, 354, 127), (214, 211, 355, 353), (353, 355, 356, 354), (211, 38, 137, 355), (355, 137, 138, 356), (589, 358, 211, 214), (590, 357, 358, 589), (590, 37, 135, 357), (357, 135, 136, 358), (591, 134, 587), (88, 360, 208, 4), (360, 362, 206, 208), (6, 204, 359, 89), (89, 359, 360, 88), (204, 202, 361, 359), (359, 361, 362, 360), (202, 33, 130, 361), (361, 130, 131, 362), (90, 364, 204, 6), (364, 366, 202, 204), (8, 200, 363, 92), (92, 363, 364, 90), (200, 198, 365, 363), (363, 365, 366, 364), (198, 30, 128, 365), (365, 128, 129, 366), (592, 200, 8), (592, 367, 198, 200), (593, 367, 592), (588, 126, 593), (156, 369, 117, 21), (369, 371, 116, 117), (64, 254, 368, 155), (155, 368, 369, 156), (254, 253, 370, 368), (368, 370, 371, 369), (253, 74, 170, 370), (370, 170, 172, 371), (144, 373, 119, 22), (373, 375, 118, 119), (54, 244, 372, 143), (143, 372, 373, 144), (244, 243, 374, 372), (372, 374, 375, 373), (243, 64, 155, 374), (374, 155, 156, 375), (133, 377, 121, 24), (377, 379, 120, 121), (45, 234, 376, 132), (132, 376, 377, 133), (234, 233, 378, 376), (376, 378, 379, 377), (233, 54, 143, 378), (378, 143, 144, 379), (125, 381, 123, 26), (381, 383, 122, 123), (35, 224, 380, 124), (124, 380, 381, 125), (224, 223, 382, 380), (380, 382, 383, 381), (223, 45, 132, 382), (382, 132, 133, 383), (84, 385, 83, 1), (385, 387, 81, 83), (4, 208, 384, 87), (87, 384, 385, 84), (208, 206, 386, 384), (384, 386, 387, 385), (206, 35, 124, 386), (386, 124, 125, 387), (172, 389, 115, 19), (389, 391, 114, 115), (74, 264, 388, 170), (170, 388, 389, 172), (264, 263, 390, 388), (388, 390, 391, 389), (263, 16, 78, 390), (390, 78, 79, 391), (596, 427, 400, 428), (515, 430, 401, 447), (511, 432, 402, 449), (507, 434, 403, 97), (503, 436, 404, 452), (499, 438, 405, 454), (495, 440, 406, 99), (491, 442, 407, 457), (487, 444, 408, 459), (483, 446, 409, 461), (479, 421, 397, 463), (475, 423, 398, 465), (471, 425, 399, 467), (446, 469, 77, 409), (469, 471, 467, 77), (408, 466, 468, 445), (445, 468, 469, 446), (466, 465, 470, 468), (468, 470, 471, 469), (465, 398, 424, 470), (470, 424, 425, 471), (444, 473, 466, 408), (473, 475, 465, 466), (407, 464, 472, 443), (443, 472, 473, 444), (464, 463, 474, 472), (472, 474, 475, 473), (463, 397, 422, 474), (474, 422, 423, 475), (442, 477, 464, 407), (477, 479, 463, 464), (396, 410, 476, 441), (441, 476, 477, 442), (410, 411, 478, 476), (476, 478, 479, 477), (411, 392, 420, 478), (478, 420, 421, 479), (440, 481, 462, 406), (481, 483, 461, 462), (405, 460, 480, 439), (439, 480, 481, 440), (460, 459, 482, 480), (480, 482, 483, 481), (459, 408, 445, 482), (482, 445, 446, 483), (438, 485, 460, 405), (485, 487, 459, 460), (404, 458, 484, 437), (437, 484, 485, 438), (458, 457, 486, 484), (484, 486, 487, 485), (457, 407, 443, 486), (486, 443, 444, 487), (436, 489, 458, 404), (489, 491, 457, 458), (395, 418, 488, 435), (435, 488, 489, 436), (418, 419, 490, 488), (488, 490, 491, 489), (419, 396, 441, 490), (490, 441, 442, 491), (434, 493, 456, 403), (493, 495, 99, 456), (402, 455, 492, 433), (433, 492, 493, 434), (455, 454, 494, 492), (492, 494, 495, 493), (454, 405, 439, 494), (494, 439, 440, 495), (432, 497, 455, 402), (497, 499, 454, 455), (401, 453, 496, 431), (431, 496, 497, 432), (453, 452, 498, 496), (496, 498, 499, 497), (452, 404, 437, 498), (498, 437, 438, 499), (430, 501, 453, 401), (501, 503, 452, 453), (394, 416, 500, 429), (429, 500, 501, 430), (416, 417, 502, 500), (500, 502, 503, 501), (417, 395, 435, 502), (502, 435, 436, 503), (505, 451, 171, 594), (505, 507, 97, 451), (450, 504, 594, 104), (450, 449, 506, 504), (504, 506, 507, 505), (449, 402, 433, 506), (506, 433, 434, 507), (104, 509, 450), (509, 511, 449, 450), (400, 448, 508, 428), (428, 508, 509, 104), (448, 447, 510, 508), (508, 510, 511, 509), (447, 401, 431, 510), (510, 431, 432, 511), (427, 513, 448, 400), (513, 515, 447, 448), (393, 414, 512, 426), (426, 512, 513, 427), (414, 415, 514, 512), (512, 514, 515, 513), (415, 394, 429, 514), (514, 429, 430, 515), (598, 412, 413, 516, 595), (516, 596, 595), (413, 393, 426, 516), (427, 596, 516, 426), (396, 419, 580, 567), (11, 102, 543, 522), (123, 122, 560, 561), (89, 88, 538, 539), (423, 422, 583, 584), (397, 421, 582, 568), (12, 105, 545, 523), (90, 6, 520, 540), (424, 398, 569, 585), (398, 423, 584, 569), (13, 109, 547, 524), (92, 90, 540, 541), (425, 424, 585, 586), (399, 425, 586, 570), (14, 111, 549, 525), (16, 113, 551, 526), (19, 115, 553, 527), (21, 117, 555, 528), (22, 119, 557, 529), (410, 396, 567, 571), (24, 121, 559, 530), (102, 101, 542, 543), (411, 410, 571, 572), (26, 123, 561, 531), (103, 11, 522, 544), (105, 103, 544, 545), (107, 12, 523, 546), (109, 107, 546, 547), (110, 13, 524, 548), (111, 110, 548, 549), (112, 14, 525, 550), (563, 573, 412, 598, 599), (113, 112, 550, 551), (413, 412, 573, 574), (114, 2, 518, 552), (414, 393, 564, 575), (115, 114, 552, 553), (415, 414, 575, 576), (392, 411, 572, 562), (2, 79, 533, 518), (116, 19, 527, 554), (78, 16, 526, 532), (416, 394, 565, 577), (1, 83, 535, 517), (117, 116, 554, 555), (79, 78, 532, 533), (417, 416, 577, 578), (4, 87, 537, 519), (118, 21, 528, 556), (81, 26, 531, 534), (418, 395, 566, 579), (563, 599, 600), (6, 89, 539, 520), (119, 118, 556, 557), (101, 399, 570, 542), (83, 81, 534, 535), (419, 418, 579, 580), (393, 413, 574, 564), (8, 92, 541, 521), (120, 22, 529, 558), (84, 1, 517, 536), (420, 392, 562, 581), (394, 415, 576, 565), (121, 120, 558, 559), (87, 84, 536, 537), (421, 420, 581, 582), (395, 417, 578, 566), (122, 24, 530, 560), (88, 4, 519, 538), (422, 397, 568, 583), (0, 18, 20), (3, 34, 25), (0, 46, 18), (0, 58, 46), (0, 36, 58), (3, 75, 34), (5, 82, 29), (7, 93, 53), (9, 96, 65), (10, 106, 70), (3, 85, 75), (5, 94, 82), (7, 98, 93), (9, 108, 96), (10, 76, 106), (592, 597, 178), (591, 587, 174, 171), (104, 594, 171, 173), (595, 596, 76, 598), (76, 596, 106), (596, 428, 104, 106), (590, 589, 108, 587), (589, 96, 108), (588, 214, 353, 126), (589, 214, 588), (98, 100, 160), (98, 160, 93), (93, 160, 91), (94, 95, 163), (94, 163, 82), (82, 163, 80), (8, 521, 597), (85, 86, 168), (594, 504, 505), (85, 168, 75), (75, 168, 73), (106, 104, 173), (171, 174, 173), (593, 126, 127, 367), (587, 108, 174), (106, 173, 70), (70, 173, 68), (173, 174, 68), (68, 174, 66), (174, 108, 66), (66, 108, 9), (592, 8, 597), (588, 593, 592, 96, 589), (96, 592, 178), (597, 180, 178), (597, 601, 100, 180), (180, 100, 98), (96, 178, 65), (65, 178, 62), (178, 180, 62), (62, 180, 60), (180, 98, 60), (60, 98, 7), (93, 91, 184), (91, 182, 184), (184, 182, 185), (182, 95, 185), (185, 95, 94), (93, 184, 53), (53, 184, 50), (184, 185, 50), (50, 185, 48), (185, 94, 48), (48, 94, 5), (82, 80, 189), (80, 187, 189), (189, 187, 191), (187, 86, 191), (191, 86, 85), (82, 189, 29), (29, 189, 28), (189, 191, 28), (28, 191, 27), (191, 85, 27), (27, 85, 3), (75, 73, 194), (600, 599, 598, 193), (73, 193, 194), (194, 193, 195), (193, 598, 195), (195, 598, 76), (75, 194, 34), (34, 194, 32), (194, 195, 32), (32, 195, 31), (195, 76, 31), (31, 76, 10), (41, 10, 70), (39, 41, 196), (36, 39, 197), (41, 70, 196), (196, 70, 68), (39, 196, 197), (197, 196, 199), (196, 68, 199), (199, 68, 66), (36, 197, 58), (58, 197, 56), (197, 199, 56), (56, 199, 55), (199, 66, 55), (55, 66, 9), (55, 9, 65), (56, 55, 201), (58, 56, 203), (55, 65, 201), (201, 65, 62), (56, 201, 203), (203, 201, 205), (201, 62, 205), (205, 62, 60), (58, 203, 46), (46, 203, 44), (203, 205, 44), (44, 205, 43), (205, 60, 43), (43, 60, 7), (43, 7, 53), (44, 43, 207), (46, 44, 209), (43, 53, 207), (207, 53, 50), (44, 207, 209), (209, 207, 210), (207, 50, 210), (210, 50, 48), (46, 209, 18), (18, 209, 17), (209, 210, 17), (17, 210, 15), (210, 48, 15), (15, 48, 5), (31, 10, 41), (32, 31, 212), (34, 32, 213), (31, 41, 212), (212, 41, 39), (32, 212, 213), (213, 212, 216), (212, 39, 216), (216, 39, 36), (34, 213, 25), (25, 213, 23), (213, 216, 23), (23, 216, 20), (216, 36, 20), (20, 36, 0), (15, 5, 29), (17, 15, 217), (18, 17, 220), (15, 29, 217), (217, 29, 28), (17, 217, 220), (220, 217, 221), (217, 28, 221), (221, 28, 27), (18, 220, 20), (20, 220, 23), (220, 221, 23), (23, 221, 25), (221, 27, 25), (25, 27, 3), (597, 521, 601), (582, 581, 669, 670), (557, 556, 644, 645), (601, 521, 609, 676), (534, 531, 619, 622), (583, 568, 656, 671), (542, 570, 658, 630), (551, 550, 638, 639), (536, 517, 605, 624), (601, 676, 682, 100), (539, 538, 626, 627), (80, 678, 677, 187), (193, 604, 675, 600), (519, 537, 625, 607), (527, 553, 641, 615), (537, 536, 624, 625), (522, 543, 631, 610), (538, 519, 607, 626), (554, 527, 615, 642), (545, 544, 632, 633), (544, 522, 610, 632), (578, 577, 665, 666), (520, 539, 627, 608), (552, 518, 606, 640), (543, 542, 630, 631), (540, 520, 608, 628), (528, 555, 643, 616), (531, 561, 649, 619), (549, 548, 636, 637), (572, 571, 659, 660), (574, 573, 661, 662), (555, 554, 642, 643), (160, 684, 681, 91), (563, 600, 675, 651), (561, 560, 648, 649), (553, 552, 640, 641), (547, 546, 634, 635), (86, 683, 680, 168), (95, 686, 685, 163), (533, 532, 620, 621), (573, 563, 651, 661), (517, 535, 623, 605), (569, 584, 672, 657), (523, 545, 633, 611), (571, 567, 655, 659), (91, 681, 679, 182), (560, 530, 618, 648), (585, 569, 657, 673), (100, 682, 684, 160), (163, 685, 678, 80), (182, 679, 686, 95), (565, 576, 664, 653), (564, 574, 662, 652), (168, 680, 603, 602, 73), (566, 578, 666, 654), (541, 540, 628, 629), (577, 565, 653, 665), (575, 564, 652, 663), (530, 559, 647, 618), (526, 551, 639, 614), (576, 575, 663, 664), (567, 580, 668, 655), (568, 582, 670, 656), (521, 541, 629, 609), (584, 583, 671, 672), (546, 523, 611, 634), (556, 528, 616, 644), (187, 677, 683, 86), (524, 547, 635, 612), (570, 586, 674, 658), (548, 524, 612, 636), (529, 557, 645, 617), (532, 526, 614, 620), (562, 572, 660, 650), (579, 566, 654, 667), (525, 549, 637, 613), (73, 602, 604, 193), (558, 529, 617, 646), (518, 533, 621, 606), (559, 558, 646, 647), (550, 525, 613, 638), (580, 579, 667, 668), (535, 534, 622, 623), (586, 585, 673, 674), (581, 562, 650, 669)])
me_plane_001.polygons.foreach_set('material_index', [4, 4, 4, 4, 4, 4, 4, 4, 4, 4, 4, 4, 4, 4, 4, 4, 4, 4, 4, 4, 4, 4, 4, 4, 4, 4, 4, 4, 4, 4, 4, 4, 4, 4, 4, 4, 4, 4, 4, 4, 4, 4, 4, 4, 4, 4, 4, 4, 4, 4, 4, 4, 4, 4, 4, 4, 4, 4, 4, 4, 4, 4, 4, 4, 4, 4, 4, 4, 4, 4, 4, 4, 4, 4, 4, 4, 4, 4, 4, 4, 4, 4, 4, 4, 4, 4, 4, 4, 4, 4, 4, 4, 4, 4, 4, 4, 4, 4, 4, 4, 4, 4, 4, 4, 4, 4, 4, 4, 4, 4, 4, 4, 4, 4, 4, 4, 4, 4, 4, 4, 4, 4, 4, 4, 4, 4, 4, 4, 4, 4, 4, 4, 4, 4, 4, 4, 4, 4, 4, 4, 4, 4, 4, 4, 4, 4, 4, 4, 4, 4, 4, 4, 4, 4, 4, 4, 4, 4, 4, 4, 4, 4, 4, 4, 4, 4, 4, 4, 4, 4, 4, 4, 4, 4, 4, 4, 4, 4, 4, 4, 4, 4, 4, 4, 4, 4, 4, 4, 4, 4, 4, 4, 4, 4, 4, 4, 4, 4, 4, 4, 4, 4, 4, 4, 4, 4, 4, 4, 4, 4, 4, 4, 4, 4, 4, 4, 4, 4, 4, 4, 4, 4, 4, 4, 4, 4, 4, 4, 4, 4, 4, 4, 4, 4, 4, 4, 4, 4, 4, 4, 4, 4, 4, 4, 4, 4, 4, 4, 4, 4, 4, 4, 4, 4, 4, 4, 4, 4, 4, 4, 4, 4, 4, 4, 4, 4, 4, 4, 4, 4, 4, 4, 4, 4, 4, 4, 4, 4, 4, 4, 4, 4, 4, 4, 4, 4, 4, 4, 4, 4, 4, 4, 4, 4, 4, 4, 4, 4, 4, 4, 4, 4, 4, 4, 4, 4, 4, 4, 4, 4, 4, 4, 4, 4, 4, 4, 4, 4, 4, 4, 4, 4, 4, 4, 4, 4, 4, 4, 4, 4, 4, 4, 4, 4, 4, 4, 4, 4, 4, 4, 4, 4, 4, 4, 4, 4, 4, 4, 4, 4, 4, 4, 4, 4, 4, 4, 4, 4, 4, 4, 4, 4, 4, 4, 4, 4, 4, 4, 4, 4, 4, 4, 4, 4, 4, 4, 4, 4, 4, 4, 4, 4, 4, 4, 4, 4, 4, 4, 4, 4, 4, 4, 4, 4, 4, 4, 4, 4, 4, 4, 4, 4, 4, 4, 4, 4, 4, 4, 4, 4, 4, 4, 4, 4, 4, 4, 4, 4, 4, 4, 4, 4, 4, 4, 4, 4, 4, 4, 4, 4, 4, 4, 4, 4, 4, 4, 4, 4, 4, 4, 4, 4, 4, 4, 4, 4, 4, 4, 4, 4, 4, 4, 4, 4, 4, 4, 4, 4, 4, 4, 4, 4, 4, 4, 4, 4, 4, 4, 4, 4, 4, 4, 4, 4, 4, 4, 4, 4, 4, 4, 4, 4, 4, 4, 4, 4, 4, 4, 4, 4, 4, 4, 4, 4, 4, 4, 4, 4, 4, 4, 4, 4, 4, 4, 4, 4, 4, 4, 4, 4, 4, 4, 4, 4, 4, 4, 4, 4, 4, 4, 4, 4, 4, 4, 4, 4, 4, 4, 4, 4, 4, 4, 4, 4, 4, 4, 4, 4, 4, 4, 4, 4, 4, 4, 4, 4, 4, 4, 4, 4, 4, 4, 4, 4, 4, 4, 4, 4, 4, 4, 4, 4, 4, 4, 4, 4, 4, 4, 4, 4, 4, 4, 4, 4, 4, 4, 4, 4, 4, 4, 4, 4, 4, 4, 4, 4, 4, 4, 4, 4, 4, 4, 4, 4, 4, 4, 4, 4, 4, 4, 4, 4, 4, 4, 4, 4, 4, 4, 4, 4, 4, 4, 4, 4, 4, 4, 4, 4, 4, 4, 4, 4, 4, 4, 4, 4, 4, 4, 4, 4, 4, 4, 4, 4, 4, 4, 4, 4, 4, 4, 4, 4, 4, 4, 4, 4, 4, 4, 4, 4, 4, 4, 4, 4, 4, 4, 4, 4, 4, 4, 4, 4, 4, 4, 4, 4, 4, 4, 4, 4, 4, 4, 4, 4, 4, 4, 4, 4, 4, 4, 4, 4, 4, 4, 4, 4, 4, 4, 4, 4, 4, 4, 4, 4, 4, 4, 4, 4, 4, 4, 4, 4, 4, 4, 4, 4, 4, 4, 4, 4, 4, 4, 4, 4, 4, 4, 4, 4, 4, 4, 4, 4, 4, 4])
_uv = me_plane_001.uv_layers.new(name='UVMap')
_uv.uv.foreach_set('vector', [0.7549, 0.6646, 0.755, 0.6851, 0.7755, 0.685, 0.7754, 0.6645, 0.7529, 0.3572, 0.7531, 0.3777, 0.7736, 0.3775, 0.7734, 0.357, 0.7534, 0.4186, 0.7536, 0.4391, 0.7741, 0.439, 0.7739, 0.4185, 0.7539, 0.4801, 0.754, 0.5006, 0.7745, 0.5004, 0.7744, 0.4799, 0.7543, 0.5416, 0.7544, 0.5621, 0.7749, 0.5619, 0.7748, 0.5414, 0.7546, 0.6031, 0.7547, 0.6236, 0.7752, 0.6235, 0.7751, 0.603, 0.5689, 0.359, 0.5692, 0.3794, 0.5896, 0.3791, 0.5893, 0.3587, 0.6302, 0.3583, 0.6305, 0.3787, 0.6509, 0.3785, 0.6507, 0.3581, 0.6915, 0.3577, 0.6917, 0.3782, 0.7122, 0.378, 0.712, 0.3575, 0.4592, 0.4326, 0.4475, 0.4412, 0.4678, 0.441, 0.4845, 0.4173, 0.5082, 0.4203, 0.5084, 0.4408, 0.5288, 0.4407, 0.5287, 0.4202, 0.5695, 0.42, 0.5695, 0.4404, 0.59, 0.4403, 0.5899, 0.4199, 0.6307, 0.4196, 0.6308, 0.44, 0.6512, 0.4398, 0.6513, 0.4194, 0.692, 0.4191, 0.6922, 0.4395, 0.7126, 0.4394, 0.7125, 0.4189, 0.4475, 0.4816, 0.4474, 0.5021, 0.4678, 0.5021, 0.4678, 0.4817, 0.5086, 0.4816, 0.5087, 0.502, 0.5291, 0.5019, 0.529, 0.4815, 0.5699, 0.4813, 0.5699, 0.5017, 0.5903, 0.5016, 0.5901, 0.4812, 0.6311, 0.4809, 0.6311, 0.5013, 0.6516, 0.5012, 0.6514, 0.4807, 0.6924, 0.4805, 0.6925, 0.501, 0.713, 0.5008, 0.7129, 0.4803, 0.4476, 0.543, 0.4476, 0.5634, 0.4681, 0.5633, 0.468, 0.5429, 0.5088, 0.5428, 0.5088, 0.5632, 0.5293, 0.5631, 0.5292, 0.5427, 0.57, 0.5426, 0.5701, 0.5631, 0.5905, 0.5629, 0.5904, 0.5426, 0.6314, 0.5422, 0.6315, 0.5628, 0.6519, 0.5626, 0.6518, 0.5421, 0.6928, 0.5419, 0.6929, 0.5624, 0.7134, 0.5623, 0.7133, 0.5418, 0.4476, 0.6043, 0.4476, 0.6246, 0.468, 0.6246, 0.468, 0.6042, 0.5089, 0.6041, 0.509, 0.6246, 0.5295, 0.6245, 0.5294, 0.6041, 0.5703, 0.6039, 0.5704, 0.6244, 0.5908, 0.6243, 0.5907, 0.6038, 0.6317, 0.6037, 0.6318, 0.6242, 0.6522, 0.6241, 0.6521, 0.6036, 0.6931, 0.6034, 0.6932, 0.6239, 0.7137, 0.6238, 0.7136, 0.6033, 0.4477, 0.6654, 0.4477, 0.686, 0.4682, 0.686, 0.4682, 0.6655, 0.5091, 0.6655, 0.5092, 0.686, 0.5296, 0.6859, 0.5296, 0.6655, 0.5705, 0.6653, 0.5706, 0.6858, 0.591, 0.6857, 0.591, 0.6653, 0.6319, 0.6651, 0.632, 0.6856, 0.6525, 0.6855, 0.6524, 0.665, 0.6934, 0.6649, 0.6935, 0.6854, 0.714, 0.6853, 0.7139, 0.6648, 0.6932, 0.6239, 0.6933, 0.6444, 0.7138, 0.6443, 0.7137, 0.6238, 0.6933, 0.6444, 0.6934, 0.6649, 0.7139, 0.6648, 0.7138, 0.6443, 0.6522, 0.6241, 0.6523, 0.6446, 0.6728, 0.6445, 0.6727, 0.624, 0.6727, 0.624, 0.6728, 0.6445, 0.6933, 0.6444, 0.6932, 0.6239, 0.6523, 0.6446, 0.6524, 0.665, 0.6729, 0.6649, 0.6728, 0.6445, 0.6728, 0.6445, 0.6729, 0.6649, 0.6934, 0.6649, 0.6933, 0.6444, 0.6524, 0.665, 0.6525, 0.6855, 0.673, 0.6854, 0.6729, 0.6649, 0.6729, 0.6649, 0.673, 0.6854, 0.6935, 0.6854, 0.6934, 0.6649, 0.6318, 0.6242, 0.6318, 0.6446, 0.6523, 0.6446, 0.6522, 0.6241, 0.6318, 0.6446, 0.6319, 0.6651, 0.6524, 0.665, 0.6523, 0.6446, 0.5908, 0.6243, 0.5909, 0.6448, 0.6114, 0.6447, 0.6113, 0.6242, 0.6113, 0.6242, 0.6114, 0.6447, 0.6318, 0.6446, 0.6318, 0.6242, 0.5909, 0.6448, 0.591, 0.6653, 0.6115, 0.6652, 0.6114, 0.6447, 0.6114, 0.6447, 0.6115, 0.6652, 0.6319, 0.6651, 0.6318, 0.6446, 0.591, 0.6653, 0.591, 0.6857, 0.6115, 0.6857, 0.6115, 0.6652, 0.6115, 0.6652, 0.6115, 0.6857, 0.632, 0.6856, 0.6319, 0.6651, 0.5704, 0.6244, 0.5704, 0.6449, 0.5909, 0.6448, 0.5908, 0.6243, 0.5704, 0.6449, 0.5705, 0.6653, 0.591, 0.6653, 0.5909, 0.6448, 0.5295, 0.6245, 0.5295, 0.645, 0.55, 0.6449, 0.5499, 0.6245, 0.5499, 0.6245, 0.55, 0.6449, 0.5704, 0.6449, 0.5704, 0.6244, 0.5295, 0.645, 0.5296, 0.6655, 0.55, 0.6654, 0.55, 0.6449, 0.55, 0.6449, 0.55, 0.6654, 0.5705, 0.6653, 0.5704, 0.6449, 0.5296, 0.6655, 0.5296, 0.6859, 0.5501, 0.6859, 0.55, 0.6654, 0.55, 0.6654, 0.5501, 0.6859, 0.5706, 0.6858, 0.5705, 0.6653, 0.509, 0.6246, 0.509, 0.645, 0.5295, 0.645, 0.5295, 0.6245, 0.509, 0.645, 0.5091, 0.6655, 0.5296, 0.6655, 0.5295, 0.645, 0.468, 0.6246, 0.4682, 0.6451, 0.4886, 0.645, 0.4885, 0.6246, 0.4885, 0.6246, 0.4886, 0.645, 0.509, 0.645, 0.509, 0.6246, 0.4682, 0.6451, 0.4682, 0.6655, 0.4887, 0.6655, 0.4886, 0.645, 0.4886, 0.645, 0.4887, 0.6655, 0.5091, 0.6655, 0.509, 0.645, 0.4682, 0.6655, 0.4682, 0.686, 0.4887, 0.686, 0.4887, 0.6655, 0.4887, 0.6655, 0.4887, 0.686, 0.5092, 0.686, 0.5091, 0.6655, 0.4476, 0.6246, 0.4477, 0.645, 0.4682, 0.6451, 0.468, 0.6246, 0.4477, 0.645, 0.4477, 0.6654, 0.4682, 0.6655, 0.4682, 0.6451, 0.4069, 0.6247, 0.4069, 0.6451, 0.4274, 0.6451, 0.4272, 0.6247, 0.4272, 0.6247, 0.4274, 0.6451, 0.4477, 0.645, 0.4476, 0.6246, 0.4069, 0.6451, 0.4068, 0.6656, 0.4272, 0.6657, 0.4274, 0.6451, 0.4274, 0.6451, 0.4272, 0.6657, 0.4477, 0.6654, 0.4477, 0.645, 0.4068, 0.6656, 0.4068, 0.6861, 0.4272, 0.686, 0.4272, 0.6657, 0.4272, 0.6657, 0.4272, 0.686, 0.4477, 0.686, 0.4477, 0.6654, 0.6929, 0.5624, 0.693, 0.5829, 0.7135, 0.5828, 0.7134, 0.5623, 0.693, 0.5829, 0.6931, 0.6034, 0.7136, 0.6033, 0.7135, 0.5828, 0.6519, 0.5626, 0.652, 0.583, 0.6725, 0.583, 0.6724, 0.5625, 0.6724, 0.5625, 0.6725, 0.583, 0.693, 0.5829, 0.6929, 0.5624, 0.652, 0.583, 0.6521, 0.6036, 0.6726, 0.6035, 0.6725, 0.583, 0.6725, 0.583, 0.6726, 0.6035, 0.6931, 0.6034, 0.693, 0.5829, 0.6521, 0.6036, 0.6522, 0.6241, 0.6727, 0.624, 0.6726, 0.6035, 0.6726, 0.6035, 0.6727, 0.624, 0.6932, 0.6239, 0.6931, 0.6034, 0.6315, 0.5628, 0.6316, 0.5833, 0.652, 0.583, 0.6519, 0.5626, 0.6316, 0.5833, 0.6317, 0.6037, 0.6521, 0.6036, 0.652, 0.583, 0.5905, 0.5629, 0.5907, 0.5834, 0.6112, 0.5832, 0.6111, 0.5629, 0.6111, 0.5629, 0.6112, 0.5832, 0.6316, 0.5833, 0.6315, 0.5628, 0.5907, 0.5834, 0.5907, 0.6038, 0.6112, 0.6038, 0.6112, 0.5832, 0.6112, 0.5832, 0.6112, 0.6038, 0.6317, 0.6037, 0.6316, 0.5833, 0.5907, 0.6038, 0.5908, 0.6243, 0.6113, 0.6242, 0.6112, 0.6038, 0.6112, 0.6038, 0.6113, 0.6242, 0.6318, 0.6242, 0.6317, 0.6037, 0.5701, 0.5631, 0.5702, 0.5835, 0.5907, 0.5834, 0.5905, 0.5629, 0.5702, 0.5835, 0.5703, 0.6039, 0.5907, 0.6038, 0.5907, 0.5834, 0.5293, 0.5631, 0.5293, 0.5836, 0.5498, 0.5835, 0.5497, 0.5631, 0.5497, 0.5631, 0.5498, 0.5835, 0.5702, 0.5835, 0.5701, 0.5631, 0.5293, 0.5836, 0.5294, 0.6041, 0.5498, 0.604, 0.5498, 0.5835, 0.5498, 0.5835, 0.5498, 0.604, 0.5703, 0.6039, 0.5702, 0.5835, 0.5294, 0.6041, 0.5295, 0.6245, 0.5499, 0.6245, 0.5498, 0.604, 0.5498, 0.604, 0.5499, 0.6245, 0.5704, 0.6244, 0.5703, 0.6039, 0.5088, 0.5632, 0.5089, 0.5837, 0.5293, 0.5836, 0.5293, 0.5631, 0.5089, 0.5837, 0.5089, 0.6041, 0.5294, 0.6041, 0.5293, 0.5836, 0.4681, 0.5633, 0.468, 0.5838, 0.4885, 0.5837, 0.4884, 0.5632, 0.4884, 0.5632, 0.4885, 0.5837, 0.5089, 0.5837, 0.5088, 0.5632, 0.468, 0.5838, 0.468, 0.6042, 0.4886, 0.6042, 0.4885, 0.5837, 0.4885, 0.5837, 0.4886, 0.6042, 0.5089, 0.6041, 0.5089, 0.5837, 0.468, 0.6042, 0.468, 0.6246, 0.4885, 0.6246, 0.4886, 0.6042, 0.4886, 0.6042, 0.4885, 0.6246, 0.509, 0.6246, 0.5089, 0.6041, 0.4476, 0.5634, 0.4476, 0.5839, 0.468, 0.5838, 0.4681, 0.5633, 0.4476, 0.5839, 0.4476, 0.6043, 0.468, 0.6042, 0.468, 0.5838, 0.4067, 0.5634, 0.4067, 0.5839, 0.4272, 0.5839, 0.4271, 0.5635, 0.4271, 0.5635, 0.4272, 0.5839, 0.4476, 0.5839, 0.4476, 0.5634, 0.4067, 0.5839, 0.4067, 0.6043, 0.4272, 0.6043, 0.4272, 0.5839, 0.4272, 0.5839, 0.4272, 0.6043, 0.4476, 0.6043, 0.4476, 0.5839, 0.4067, 0.6043, 0.4069, 0.6247, 0.4272, 0.6247, 0.4272, 0.6043, 0.4272, 0.6043, 0.4272, 0.6247, 0.4476, 0.6246, 0.4476, 0.6043, 0.6925, 0.501, 0.6927, 0.5214, 0.7131, 0.5213, 0.713, 0.5008, 0.6927, 0.5214, 0.6928, 0.5419, 0.7133, 0.5418, 0.7131, 0.5213, 0.6516, 0.5012, 0.6517, 0.5217, 0.6722, 0.5216, 0.6721, 0.5011, 0.6721, 0.5011, 0.6722, 0.5216, 0.6927, 0.5214, 0.6925, 0.501, 0.6517, 0.5217, 0.6518, 0.5421, 0.6723, 0.542, 0.6722, 0.5216, 0.6722, 0.5216, 0.6723, 0.542, 0.6928, 0.5419, 0.6927, 0.5214, 0.6518, 0.5421, 0.6519, 0.5626, 0.6724, 0.5625, 0.6723, 0.542, 0.6723, 0.542, 0.6724, 0.5625, 0.6929, 0.5624, 0.6928, 0.5419, 0.6311, 0.5013, 0.6313, 0.5218, 0.6517, 0.5217, 0.6516, 0.5012, 0.6313, 0.5218, 0.6314, 0.5422, 0.6518, 0.5421, 0.6517, 0.5217, 0.5903, 0.5016, 0.5904, 0.5221, 0.6108, 0.522, 0.6107, 0.5014, 0.6107, 0.5014, 0.6108, 0.522, 0.6313, 0.5218, 0.6311, 0.5013, 0.5904, 0.5221, 0.5904, 0.5426, 0.6109, 0.5424, 0.6108, 0.522, 0.6108, 0.522, 0.6109, 0.5424, 0.6314, 0.5422, 0.6313, 0.5218, 0.5904, 0.5426, 0.5905, 0.5629, 0.6111, 0.5629, 0.6109, 0.5424, 0.6109, 0.5424, 0.6111, 0.5629, 0.6315, 0.5628, 0.6314, 0.5422, 0.5699, 0.5017, 0.57, 0.5222, 0.5904, 0.5221, 0.5903, 0.5016, 0.57, 0.5222, 0.57, 0.5426, 0.5904, 0.5426, 0.5904, 0.5221, 0.5291, 0.5019, 0.5292, 0.5223, 0.5496, 0.5222, 0.5495, 0.5018, 0.5495, 0.5018, 0.5496, 0.5222, 0.57, 0.5222, 0.5699, 0.5017, 0.5292, 0.5223, 0.5292, 0.5427, 0.5496, 0.5427, 0.5496, 0.5222, 0.5496, 0.5222, 0.5496, 0.5427, 0.57, 0.5426, 0.57, 0.5222, 0.5292, 0.5427, 0.5293, 0.5631, 0.5497, 0.5631, 0.5496, 0.5427, 0.5496, 0.5427, 0.5497, 0.5631, 0.5701, 0.5631, 0.57, 0.5426, 0.5087, 0.502, 0.5087, 0.5224, 0.5292, 0.5223, 0.5291, 0.5019, 0.5087, 0.5224, 0.5088, 0.5428, 0.5292, 0.5427, 0.5292, 0.5223, 0.4678, 0.5021, 0.4679, 0.5225, 0.4884, 0.5225, 0.4883, 0.502, 0.4883, 0.502, 0.4884, 0.5225, 0.5087, 0.5224, 0.5087, 0.502, 0.4679, 0.5225, 0.468, 0.5429, 0.4884, 0.5428, 0.4884, 0.5225, 0.4884, 0.5225, 0.4884, 0.5428, 0.5088, 0.5428, 0.5087, 0.5224, 0.468, 0.5429, 0.4681, 0.5633, 0.4884, 0.5632, 0.4884, 0.5428, 0.4884, 0.5428, 0.4884, 0.5632, 0.5088, 0.5632, 0.5088, 0.5428, 0.4474, 0.5021, 0.4475, 0.5226, 0.4679, 0.5225, 0.4678, 0.5021, 0.4475, 0.5226, 0.4476, 0.543, 0.468, 0.5429, 0.4679, 0.5225, 0.4067, 0.5022, 0.4067, 0.5226, 0.4271, 0.5225, 0.427, 0.5022, 0.427, 0.5022, 0.4271, 0.5225, 0.4475, 0.5226, 0.4474, 0.5021, 0.4067, 0.5226, 0.4067, 0.543, 0.4271, 0.543, 0.4271, 0.5225, 0.4271, 0.5225, 0.4271, 0.543, 0.4476, 0.543, 0.4475, 0.5226, 0.4067, 0.543, 0.4067, 0.5634, 0.4271, 0.5635, 0.4271, 0.543, 0.4271, 0.543, 0.4271, 0.5635, 0.4476, 0.5634, 0.4476, 0.543, 0.6922, 0.4395, 0.6923, 0.46, 0.7128, 0.4599, 0.7126, 0.4394, 0.6923, 0.46, 0.6924, 0.4805, 0.7129, 0.4803, 0.7128, 0.4599, 0.6512, 0.4398, 0.6514, 0.4602, 0.6718, 0.4601, 0.6717, 0.4396, 0.6717, 0.4396, 0.6718, 0.4601, 0.6923, 0.46, 0.6922, 0.4395, 0.6514, 0.4602, 0.6514, 0.4807, 0.6719, 0.4806, 0.6718, 0.4601, 0.6718, 0.4601, 0.6719, 0.4806, 0.6924, 0.4805, 0.6923, 0.46, 0.6514, 0.4807, 0.6516, 0.5012, 0.6721, 0.5011, 0.6719, 0.4806, 0.6719, 0.4806, 0.6721, 0.5011, 0.6925, 0.501, 0.6924, 0.4805, 0.6308, 0.44, 0.631, 0.4605, 0.6514, 0.4602, 0.6512, 0.4398, 0.631, 0.4605, 0.6311, 0.4809, 0.6514, 0.4807, 0.6514, 0.4602, 0.59, 0.4403, 0.5901, 0.4607, 0.6104, 0.4606, 0.6105, 0.4402, 0.6105, 0.4402, 0.6104, 0.4606, 0.631, 0.4605, 0.6308, 0.44, 0.5901, 0.4607, 0.5901, 0.4812, 0.6106, 0.481, 0.6104, 0.4606, 0.6104, 0.4606, 0.6106, 0.481, 0.6311, 0.4809, 0.631, 0.4605, 0.5901, 0.4812, 0.5903, 0.5016, 0.6107, 0.5014, 0.6106, 0.481, 0.6106, 0.481, 0.6107, 0.5014, 0.6311, 0.5013, 0.6311, 0.4809, 0.5695, 0.4404, 0.5697, 0.4608, 0.5901, 0.4607, 0.59, 0.4403, 0.5697, 0.4608, 0.5699, 0.4813, 0.5901, 0.4812, 0.5901, 0.4607, 0.5288, 0.4407, 0.5289, 0.4611, 0.5493, 0.461, 0.5492, 0.4405, 0.5492, 0.4405, 0.5493, 0.461, 0.5697, 0.4608, 0.5695, 0.4404, 0.5289, 0.4611, 0.529, 0.4815, 0.5494, 0.4814, 0.5493, 0.461, 0.5493, 0.461, 0.5494, 0.4814, 0.5699, 0.4813, 0.5697, 0.4608, 0.529, 0.4815, 0.5291, 0.5019, 0.5495, 0.5018, 0.5494, 0.4814, 0.5494, 0.4814, 0.5495, 0.5018, 0.5699, 0.5017, 0.5699, 0.4813, 0.5084, 0.4408, 0.5084, 0.4612, 0.5289, 0.4611, 0.5288, 0.4407, 0.5084, 0.4612, 0.5086, 0.4816, 0.529, 0.4815, 0.5289, 0.4611, 0.4678, 0.441, 0.4678, 0.4613, 0.488, 0.4613, 0.488, 0.4409, 0.488, 0.4409, 0.488, 0.4613, 0.5084, 0.4612, 0.5084, 0.4408, 0.4678, 0.4613, 0.4678, 0.4817, 0.4883, 0.4816, 0.488, 0.4613, 0.488, 0.4613, 0.4883, 0.4816, 0.5086, 0.4816, 0.5084, 0.4612, 0.4678, 0.4817, 0.4678, 0.5021, 0.4883, 0.502, 0.4883, 0.4816, 0.4883, 0.4816, 0.4883, 0.502, 0.5087, 0.502, 0.5086, 0.4816, 0.4475, 0.4412, 0.4474, 0.4614, 0.4678, 0.4613, 0.4678, 0.441, 0.4474, 0.4614, 0.4475, 0.4816, 0.4678, 0.4817, 0.4678, 0.4613, 0.3958, 0.4496, 0.4067, 0.4614, 0.4271, 0.4614, 0.4271, 0.441, 0.4271, 0.441, 0.4271, 0.4614, 0.4474, 0.4614, 0.4475, 0.4412, 0.4067, 0.4614, 0.4067, 0.4817, 0.427, 0.482, 0.4271, 0.4614, 0.4271, 0.4614, 0.427, 0.482, 0.4475, 0.4816, 0.4474, 0.4614, 0.4067, 0.4817, 0.4067, 0.5022, 0.427, 0.5022, 0.427, 0.482, 0.427, 0.482, 0.427, 0.5022, 0.4474, 0.5021, 0.4475, 0.4816, 0.6917, 0.3782, 0.6919, 0.3986, 0.7123, 0.3985, 0.7122, 0.378, 0.6919, 0.3986, 0.692, 0.4191, 0.7125, 0.4189, 0.7123, 0.3985, 0.6509, 0.3785, 0.651, 0.399, 0.6715, 0.3988, 0.6713, 0.3784, 0.6713, 0.3784, 0.6715, 0.3988, 0.6919, 0.3986, 0.6917, 0.3782, 0.651, 0.399, 0.6513, 0.4194, 0.6716, 0.4192, 0.6715, 0.3988, 0.6715, 0.3988, 0.6716, 0.4192, 0.692, 0.4191, 0.6919, 0.3986, 0.6513, 0.4194, 0.6512, 0.4398, 0.6717, 0.4396, 0.6716, 0.4192, 0.6716, 0.4192, 0.6717, 0.4396, 0.6922, 0.4395, 0.692, 0.4191, 0.6305, 0.3787, 0.6305, 0.3992, 0.651, 0.399, 0.6509, 0.3785, 0.6305, 0.3992, 0.6307, 0.4196, 0.6513, 0.4194, 0.651, 0.399, 0.5896, 0.3791, 0.5897, 0.3995, 0.6101, 0.3993, 0.61, 0.3789, 0.61, 0.3789, 0.6101, 0.3993, 0.6305, 0.3992, 0.6305, 0.3787, 0.5897, 0.3995, 0.5899, 0.4199, 0.6103, 0.4197, 0.6101, 0.3993, 0.6101, 0.3993, 0.6103, 0.4197, 0.6307, 0.4196, 0.6305, 0.3992, 0.5899, 0.4199, 0.59, 0.4403, 0.6105, 0.4402, 0.6103, 0.4197, 0.6103, 0.4197, 0.6105, 0.4402, 0.6308, 0.44, 0.6307, 0.4196, 0.5692, 0.3794, 0.5694, 0.3999, 0.5897, 0.3995, 0.5896, 0.3791, 0.5694, 0.3999, 0.5695, 0.42, 0.5899, 0.4199, 0.5897, 0.3995, 0.549, 0.3797, 0.5491, 0.3999, 0.5694, 0.3999, 0.5692, 0.3794, 0.5288, 0.3998, 0.5287, 0.4202, 0.549, 0.4202, 0.5491, 0.3999, 0.5491, 0.3999, 0.549, 0.4202, 0.5695, 0.42, 0.5694, 0.3999, 0.5287, 0.4202, 0.5288, 0.4407, 0.5492, 0.4405, 0.549, 0.4202, 0.549, 0.4202, 0.5492, 0.4405, 0.5695, 0.4404, 0.5695, 0.42, 0.5128, 0.3996, 0.5082, 0.4203, 0.5287, 0.4202, 0.5288, 0.3998, 0.4845, 0.4173, 0.4878, 0.4205, 0.5082, 0.4203, 0.5128, 0.3996, 0.4845, 0.4173, 0.4678, 0.441, 0.488, 0.4409, 0.4878, 0.4205, 0.4878, 0.4205, 0.488, 0.4409, 0.5084, 0.4408, 0.5082, 0.4203, 0.4271, 0.441, 0.4475, 0.4412, 0.4592, 0.4326, 0.6912, 0.3168, 0.6914, 0.3373, 0.7118, 0.3371, 0.7116, 0.3166, 0.6914, 0.3373, 0.6915, 0.3577, 0.712, 0.3575, 0.7118, 0.3371, 0.6503, 0.3172, 0.6505, 0.3377, 0.6709, 0.3375, 0.6707, 0.317, 0.6707, 0.317, 0.6709, 0.3375, 0.6914, 0.3373, 0.6912, 0.3168, 0.6505, 0.3377, 0.6507, 0.3581, 0.6711, 0.3579, 0.6709, 0.3375, 0.6709, 0.3375, 0.6711, 0.3579, 0.6915, 0.3577, 0.6914, 0.3373, 0.6507, 0.3581, 0.6509, 0.3785, 0.6713, 0.3784, 0.6711, 0.3579, 0.6711, 0.3579, 0.6713, 0.3784, 0.6917, 0.3782, 0.6915, 0.3577, 0.6298, 0.3174, 0.63, 0.3379, 0.6505, 0.3377, 0.6503, 0.3172, 0.63, 0.3379, 0.6302, 0.3583, 0.6507, 0.3581, 0.6505, 0.3377, 0.5889, 0.3178, 0.5891, 0.3382, 0.6096, 0.3381, 0.6094, 0.3176, 0.6094, 0.3176, 0.6096, 0.3381, 0.63, 0.3379, 0.6298, 0.3174, 0.5891, 0.3382, 0.5893, 0.3587, 0.6098, 0.3585, 0.6096, 0.3381, 0.6096, 0.3381, 0.6098, 0.3585, 0.6302, 0.3583, 0.63, 0.3379, 0.5893, 0.3587, 0.5896, 0.3791, 0.61, 0.3789, 0.6098, 0.3585, 0.6098, 0.3585, 0.61, 0.3789, 0.6305, 0.3787, 0.6302, 0.3583, 0.5659, 0.3385, 0.5891, 0.3382, 0.5889, 0.3178, 0.5659, 0.3385, 0.5689, 0.359, 0.5893, 0.3587, 0.5891, 0.3382, 0.5487, 0.3639, 0.5689, 0.359, 0.5659, 0.3385, 0.529, 0.3855, 0.549, 0.3797, 0.5487, 0.3639, 0.7544, 0.5621, 0.7545, 0.5826, 0.775, 0.5824, 0.7749, 0.5619, 0.7545, 0.5826, 0.7546, 0.6031, 0.7751, 0.603, 0.775, 0.5824, 0.7134, 0.5623, 0.7135, 0.5828, 0.734, 0.5827, 0.7339, 0.5622, 0.7339, 0.5622, 0.734, 0.5827, 0.7545, 0.5826, 0.7544, 0.5621, 0.7135, 0.5828, 0.7136, 0.6033, 0.7341, 0.6032, 0.734, 0.5827, 0.734, 0.5827, 0.7341, 0.6032, 0.7546, 0.6031, 0.7545, 0.5826, 0.7136, 0.6033, 0.7137, 0.6238, 0.7342, 0.6237, 0.7341, 0.6032, 0.7341, 0.6032, 0.7342, 0.6237, 0.7547, 0.6236, 0.7546, 0.6031, 0.754, 0.5006, 0.7541, 0.5211, 0.7746, 0.5209, 0.7745, 0.5004, 0.7541, 0.5211, 0.7543, 0.5416, 0.7748, 0.5414, 0.7746, 0.5209, 0.713, 0.5008, 0.7131, 0.5213, 0.7336, 0.5212, 0.7335, 0.5007, 0.7335, 0.5007, 0.7336, 0.5212, 0.7541, 0.5211, 0.754, 0.5006, 0.7131, 0.5213, 0.7133, 0.5418, 0.7338, 0.5417, 0.7336, 0.5212, 0.7336, 0.5212, 0.7338, 0.5417, 0.7543, 0.5416, 0.7541, 0.5211, 0.7133, 0.5418, 0.7134, 0.5623, 0.7339, 0.5622, 0.7338, 0.5417, 0.7338, 0.5417, 0.7339, 0.5622, 0.7544, 0.5621, 0.7543, 0.5416, 0.7536, 0.4391, 0.7537, 0.4596, 0.7742, 0.4595, 0.7741, 0.439, 0.7537, 0.4596, 0.7539, 0.4801, 0.7744, 0.4799, 0.7742, 0.4595, 0.7126, 0.4394, 0.7128, 0.4599, 0.7333, 0.4597, 0.7331, 0.4392, 0.7331, 0.4392, 0.7333, 0.4597, 0.7537, 0.4596, 0.7536, 0.4391, 0.7128, 0.4599, 0.7129, 0.4803, 0.7334, 0.4802, 0.7333, 0.4597, 0.7333, 0.4597, 0.7334, 0.4802, 0.7539, 0.4801, 0.7537, 0.4596, 0.7129, 0.4803, 0.713, 0.5008, 0.7335, 0.5007, 0.7334, 0.4802, 0.7334, 0.4802, 0.7335, 0.5007, 0.754, 0.5006, 0.7539, 0.4801, 0.7531, 0.3777, 0.7533, 0.3981, 0.7738, 0.398, 0.7736, 0.3775, 0.7533, 0.3981, 0.7534, 0.4186, 0.7739, 0.4185, 0.7738, 0.398, 0.7122, 0.378, 0.7123, 0.3985, 0.7328, 0.3983, 0.7326, 0.3778, 0.7326, 0.3778, 0.7328, 0.3983, 0.7533, 0.3981, 0.7531, 0.3777, 0.7123, 0.3985, 0.7125, 0.4189, 0.733, 0.4188, 0.7328, 0.3983, 0.7328, 0.3983, 0.733, 0.4188, 0.7534, 0.4186, 0.7533, 0.3981, 0.7125, 0.4189, 0.7126, 0.4394, 0.7331, 0.4392, 0.733, 0.4188, 0.733, 0.4188, 0.7331, 0.4392, 0.7536, 0.4391, 0.7534, 0.4186, 0.7526, 0.3162, 0.7528, 0.3367, 0.7732, 0.3365, 0.773, 0.316, 0.7528, 0.3367, 0.7529, 0.3572, 0.7734, 0.357, 0.7732, 0.3365, 0.7116, 0.3166, 0.7118, 0.3371, 0.7323, 0.3369, 0.7321, 0.3164, 0.7321, 0.3164, 0.7323, 0.3369, 0.7528, 0.3367, 0.7526, 0.3162, 0.7118, 0.3371, 0.712, 0.3575, 0.7325, 0.3574, 0.7323, 0.3369, 0.7323, 0.3369, 0.7325, 0.3574, 0.7529, 0.3572, 0.7528, 0.3367, 0.712, 0.3575, 0.7122, 0.378, 0.7326, 0.3778, 0.7325, 0.3574, 0.7325, 0.3574, 0.7326, 0.3778, 0.7531, 0.3777, 0.7529, 0.3572, 0.7547, 0.6236, 0.7548, 0.6441, 0.7753, 0.644, 0.7752, 0.6235, 0.7548, 0.6441, 0.7549, 0.6646, 0.7754, 0.6645, 0.7753, 0.644, 0.7137, 0.6238, 0.7138, 0.6443, 0.7343, 0.6442, 0.7342, 0.6237, 0.7342, 0.6237, 0.7343, 0.6442, 0.7548, 0.6441, 0.7547, 0.6236, 0.7138, 0.6443, 0.7139, 0.6648, 0.7344, 0.6647, 0.7343, 0.6442, 0.7343, 0.6442, 0.7344, 0.6647, 0.7549, 0.6646, 0.7548, 0.6441, 0.7139, 0.6648, 0.714, 0.6853, 0.7345, 0.6852, 0.7344, 0.6647, 0.7344, 0.6647, 0.7345, 0.6852, 0.755, 0.6851, 0.7549, 0.6646, 0.2625, 0.4202, 0.2643, 0.4403, 0.2846, 0.4403, 0.3038, 0.439, 0.2639, 0.4811, 0.2638, 0.5016, 0.2843, 0.5017, 0.2844, 0.4812, 0.3253, 0.4814, 0.3252, 0.5018, 0.3456, 0.5019, 0.3458, 0.4816, 0.3863, 0.4817, 0.3863, 0.502, 0.4067, 0.5022, 0.4067, 0.4817, 0.2637, 0.5425, 0.2636, 0.563, 0.284, 0.5631, 0.2841, 0.5426, 0.325, 0.5427, 0.3249, 0.5631, 0.3454, 0.5632, 0.3454, 0.5428, 0.3863, 0.5429, 0.3862, 0.5634, 0.4067, 0.5634, 0.4067, 0.543, 0.2635, 0.604, 0.2634, 0.6245, 0.2838, 0.6245, 0.284, 0.6041, 0.3248, 0.6039, 0.3248, 0.6245, 0.3453, 0.6245, 0.3453, 0.604, 0.386, 0.604, 0.3865, 0.6245, 0.4069, 0.6247, 0.4067, 0.6043, 0.2634, 0.6654, 0.2633, 0.686, 0.2838, 0.686, 0.2839, 0.6655, 0.3248, 0.6655, 0.3248, 0.686, 0.3453, 0.686, 0.3453, 0.6656, 0.3864, 0.6655, 0.3863, 0.6861, 0.4068, 0.6861, 0.4068, 0.6656, 0.3865, 0.6245, 0.3864, 0.6451, 0.4069, 0.6451, 0.4069, 0.6247, 0.3864, 0.6451, 0.3864, 0.6655, 0.4068, 0.6656, 0.4069, 0.6451, 0.3453, 0.6245, 0.3454, 0.6451, 0.3659, 0.645, 0.3658, 0.6245, 0.3658, 0.6245, 0.3659, 0.645, 0.3864, 0.6451, 0.3865, 0.6245, 0.3454, 0.6451, 0.3453, 0.6656, 0.3658, 0.6656, 0.3659, 0.645, 0.3659, 0.645, 0.3658, 0.6656, 0.3864, 0.6655, 0.3864, 0.6451, 0.3453, 0.6656, 0.3453, 0.686, 0.3658, 0.686, 0.3658, 0.6656, 0.3658, 0.6656, 0.3658, 0.686, 0.3863, 0.6861, 0.3864, 0.6655, 0.3248, 0.6245, 0.3248, 0.645, 0.3454, 0.6451, 0.3453, 0.6245, 0.3248, 0.645, 0.3248, 0.6655, 0.3453, 0.6656, 0.3454, 0.6451, 0.2838, 0.6245, 0.2839, 0.645, 0.3044, 0.645, 0.3043, 0.6245, 0.3043, 0.6245, 0.3044, 0.645, 0.3248, 0.645, 0.3248, 0.6245, 0.2839, 0.645, 0.2839, 0.6655, 0.3044, 0.6655, 0.3044, 0.645, 0.3044, 0.645, 0.3044, 0.6655, 0.3248, 0.6655, 0.3248, 0.645, 0.2839, 0.6655, 0.2838, 0.686, 0.3043, 0.686, 0.3044, 0.6655, 0.3044, 0.6655, 0.3043, 0.686, 0.3248, 0.686, 0.3248, 0.6655, 0.2634, 0.6245, 0.2634, 0.6449, 0.2839, 0.645, 0.2838, 0.6245, 0.2634, 0.6449, 0.2634, 0.6654, 0.2839, 0.6655, 0.2839, 0.645, 0.2224, 0.6244, 0.2224, 0.6449, 0.2429, 0.6449, 0.2429, 0.6244, 0.2429, 0.6244, 0.2429, 0.6449, 0.2634, 0.6449, 0.2634, 0.6245, 0.2224, 0.6449, 0.2223, 0.6654, 0.2428, 0.6654, 0.2429, 0.6449, 0.2429, 0.6449, 0.2428, 0.6654, 0.2634, 0.6654, 0.2634, 0.6449, 0.2223, 0.6654, 0.2223, 0.6859, 0.2428, 0.6859, 0.2428, 0.6654, 0.2428, 0.6654, 0.2428, 0.6859, 0.2633, 0.686, 0.2634, 0.6654, 0.3862, 0.5634, 0.3862, 0.5838, 0.4067, 0.5839, 0.4067, 0.5634, 0.3862, 0.5838, 0.386, 0.604, 0.4067, 0.6043, 0.4067, 0.5839, 0.3454, 0.5632, 0.3453, 0.5836, 0.3657, 0.5836, 0.3658, 0.5633, 0.3658, 0.5633, 0.3657, 0.5836, 0.3862, 0.5838, 0.3862, 0.5634, 0.3453, 0.5836, 0.3453, 0.604, 0.3657, 0.604, 0.3657, 0.5836, 0.3657, 0.5836, 0.3657, 0.604, 0.386, 0.604, 0.3862, 0.5838, 0.3453, 0.604, 0.3453, 0.6245, 0.3658, 0.6245, 0.3657, 0.604, 0.3657, 0.604, 0.3658, 0.6245, 0.3865, 0.6245, 0.386, 0.604, 0.3249, 0.5631, 0.3249, 0.5835, 0.3453, 0.5836, 0.3454, 0.5632, 0.3249, 0.5835, 0.3248, 0.6039, 0.3453, 0.604, 0.3453, 0.5836, 0.284, 0.5631, 0.284, 0.5835, 0.3044, 0.5836, 0.3045, 0.5631, 0.3045, 0.5631, 0.3044, 0.5836, 0.3249, 0.5835, 0.3249, 0.5631, 0.284, 0.5835, 0.284, 0.6041, 0.3044, 0.6041, 0.3044, 0.5836, 0.3044, 0.5836, 0.3044, 0.6041, 0.3248, 0.6039, 0.3249, 0.5835, 0.284, 0.6041, 0.2838, 0.6245, 0.3043, 0.6245, 0.3044, 0.6041, 0.3044, 0.6041, 0.3043, 0.6245, 0.3248, 0.6245, 0.3248, 0.6039, 0.2636, 0.563, 0.2635, 0.5835, 0.284, 0.5835, 0.284, 0.5631, 0.2635, 0.5835, 0.2635, 0.604, 0.284, 0.6041, 0.284, 0.5835, 0.2226, 0.5629, 0.2225, 0.5834, 0.243, 0.5834, 0.2431, 0.5629, 0.2431, 0.5629, 0.243, 0.5834, 0.2635, 0.5835, 0.2636, 0.563, 0.2225, 0.5834, 0.2225, 0.6039, 0.243, 0.6039, 0.243, 0.5834, 0.243, 0.5834, 0.243, 0.6039, 0.2635, 0.604, 0.2635, 0.5835, 0.2225, 0.6039, 0.2224, 0.6244, 0.2429, 0.6244, 0.243, 0.6039, 0.243, 0.6039, 0.2429, 0.6244, 0.2634, 0.6245, 0.2635, 0.604, 0.3863, 0.502, 0.3864, 0.5225, 0.4067, 0.5226, 0.4067, 0.5022, 0.3864, 0.5225, 0.3863, 0.5429, 0.4067, 0.543, 0.4067, 0.5226, 0.3456, 0.5019, 0.3455, 0.5224, 0.3659, 0.5224, 0.366, 0.502, 0.366, 0.502, 0.3659, 0.5224, 0.3864, 0.5225, 0.3863, 0.502, 0.3455, 0.5224, 0.3454, 0.5428, 0.3659, 0.5429, 0.3659, 0.5224, 0.3659, 0.5224, 0.3659, 0.5429, 0.3863, 0.5429, 0.3864, 0.5225, 0.3454, 0.5428, 0.3454, 0.5632, 0.3658, 0.5633, 0.3659, 0.5429, 0.3659, 0.5429, 0.3658, 0.5633, 0.3862, 0.5634, 0.3863, 0.5429, 0.3252, 0.5018, 0.3251, 0.5223, 0.3455, 0.5224, 0.3456, 0.5019, 0.3251, 0.5223, 0.325, 0.5427, 0.3454, 0.5428, 0.3455, 0.5224, 0.2843, 0.5017, 0.2842, 0.5221, 0.3047, 0.5222, 0.3048, 0.5017, 0.3048, 0.5017, 0.3047, 0.5222, 0.3251, 0.5223, 0.3252, 0.5018, 0.2842, 0.5221, 0.2841, 0.5426, 0.3046, 0.5427, 0.3047, 0.5222, 0.3047, 0.5222, 0.3046, 0.5427, 0.325, 0.5427, 0.3251, 0.5223, 0.2841, 0.5426, 0.284, 0.5631, 0.3045, 0.5631, 0.3046, 0.5427, 0.3046, 0.5427, 0.3045, 0.5631, 0.3249, 0.5631, 0.325, 0.5427, 0.2638, 0.5016, 0.2637, 0.5221, 0.2842, 0.5221, 0.2843, 0.5017, 0.2637, 0.5221, 0.2637, 0.5425, 0.2841, 0.5426, 0.2842, 0.5221, 0.2229, 0.5014, 0.2228, 0.5219, 0.2433, 0.522, 0.2434, 0.5015, 0.2434, 0.5015, 0.2433, 0.522, 0.2637, 0.5221, 0.2638, 0.5016, 0.2228, 0.5219, 0.2227, 0.5424, 0.2432, 0.5424, 0.2433, 0.522, 0.2433, 0.522, 0.2432, 0.5424, 0.2637, 0.5425, 0.2637, 0.5221, 0.2227, 0.5424, 0.2226, 0.5629, 0.2431, 0.5629, 0.2432, 0.5424, 0.2432, 0.5424, 0.2431, 0.5629, 0.2636, 0.563, 0.2637, 0.5425, 0.3864, 0.4613, 0.4067, 0.4614, 0.3958, 0.4496, 0.3636, 0.4489, 0.3864, 0.4613, 0.3863, 0.4817, 0.4067, 0.4817, 0.4067, 0.4614, 0.3458, 0.4612, 0.3661, 0.4614, 0.3636, 0.4489, 0.3314, 0.4473, 0.3458, 0.4612, 0.3458, 0.4816, 0.366, 0.4817, 0.3661, 0.4614, 0.3661, 0.4614, 0.366, 0.4817, 0.3863, 0.4817, 0.3864, 0.4613, 0.3458, 0.4816, 0.3456, 0.5019, 0.366, 0.502, 0.366, 0.4817, 0.366, 0.4817, 0.366, 0.502, 0.3863, 0.502, 0.3863, 0.4817, 0.3314, 0.4473, 0.3255, 0.4609, 0.3458, 0.4612, 0.3255, 0.4609, 0.3253, 0.4814, 0.3458, 0.4816, 0.3458, 0.4612, 0.2846, 0.4403, 0.2845, 0.4607, 0.305, 0.4608, 0.3038, 0.439, 0.3038, 0.439, 0.305, 0.4608, 0.3255, 0.4609, 0.3314, 0.4473, 0.2845, 0.4607, 0.2844, 0.4812, 0.3049, 0.4812, 0.305, 0.4608, 0.305, 0.4608, 0.3049, 0.4812, 0.3253, 0.4814, 0.3255, 0.4609, 0.2844, 0.4812, 0.2843, 0.5017, 0.3048, 0.5017, 0.3049, 0.4812, 0.3049, 0.4812, 0.3048, 0.5017, 0.3252, 0.5018, 0.3253, 0.4814, 0.2643, 0.4403, 0.2641, 0.4607, 0.2845, 0.4607, 0.2846, 0.4403, 0.2641, 0.4607, 0.2639, 0.4811, 0.2844, 0.4812, 0.2845, 0.4607, 0.2233, 0.4399, 0.2231, 0.4604, 0.2436, 0.4606, 0.2438, 0.4401, 0.2438, 0.4401, 0.2436, 0.4606, 0.2641, 0.4607, 0.2643, 0.4403, 0.2231, 0.4604, 0.223, 0.4809, 0.2435, 0.481, 0.2436, 0.4606, 0.2436, 0.4606, 0.2435, 0.481, 0.2639, 0.4811, 0.2641, 0.4607, 0.223, 0.4809, 0.2229, 0.5014, 0.2434, 0.5015, 0.2435, 0.481, 0.2435, 0.481, 0.2434, 0.5015, 0.2638, 0.5016, 0.2639, 0.4811, 0.2238, 0.3893, 0.2239, 0.3984, 0.2235, 0.4192, 0.2441, 0.4195, 0.2446, 0.4059, 0.2441, 0.4195, 0.2625, 0.4202, 0.2446, 0.4059, 0.2235, 0.4192, 0.2233, 0.4399, 0.2438, 0.4401, 0.2441, 0.4195, 0.2643, 0.4403, 0.2625, 0.4202, 0.2441, 0.4195, 0.2438, 0.4401, 0.2224, 0.6244, 0.2225, 0.6039, 0.1955, 0.6199, 0.1954, 0.6436, 0.4682, 0.686, 0.4477, 0.686, 0.4428, 0.715, 0.4653, 0.7149, 0.7738, 0.398, 0.7739, 0.4185, 0.8008, 0.4054, 0.8006, 0.3817, 0.6707, 0.317, 0.6912, 0.3168, 0.7098, 0.2877, 0.6704, 0.2881, 0.3248, 0.686, 0.3043, 0.686, 0.2854, 0.715, 0.3079, 0.715, 0.2838, 0.686, 0.2633, 0.686, 0.2403, 0.7149, 0.2629, 0.715, 0.5296, 0.6859, 0.5092, 0.686, 0.5102, 0.7149, 0.5327, 0.7149, 0.6298, 0.3174, 0.6503, 0.3172, 0.6649, 0.2882, 0.6425, 0.2884, 0.3658, 0.686, 0.3453, 0.686, 0.3304, 0.715, 0.3528, 0.715, 0.3453, 0.686, 0.3248, 0.686, 0.3079, 0.715, 0.3304, 0.715, 0.591, 0.6857, 0.5706, 0.6858, 0.5776, 0.7147, 0.6001, 0.7147, 0.6094, 0.3176, 0.6298, 0.3174, 0.6425, 0.2884, 0.6201, 0.2887, 0.3863, 0.6861, 0.3658, 0.686, 0.3528, 0.715, 0.3753, 0.715, 0.4068, 0.6861, 0.3863, 0.6861, 0.3753, 0.715, 0.3978, 0.715, 0.6525, 0.6855, 0.632, 0.6856, 0.6451, 0.7145, 0.6676, 0.7144, 0.714, 0.6853, 0.6935, 0.6854, 0.7125, 0.7143, 0.735, 0.7142, 0.7752, 0.6235, 0.7753, 0.644, 0.8024, 0.6664, 0.8022, 0.6427, 0.7749, 0.5619, 0.775, 0.5824, 0.802, 0.5952, 0.8019, 0.5715, 0.7745, 0.5004, 0.7746, 0.5209, 0.8016, 0.524, 0.8014, 0.5003, 0.2224, 0.6449, 0.2224, 0.6244, 0.1954, 0.6436, 0.1954, 0.6674, 0.7741, 0.439, 0.7742, 0.4595, 0.8011, 0.4528, 0.8009, 0.4291, 0.4477, 0.686, 0.4272, 0.686, 0.4203, 0.715, 0.4428, 0.715, 0.2223, 0.6654, 0.2224, 0.6449, 0.1954, 0.6674, 0.1954, 0.6911, 0.7736, 0.3775, 0.7738, 0.398, 0.8006, 0.3817, 0.8003, 0.3579, 0.4887, 0.686, 0.4682, 0.686, 0.4653, 0.7149, 0.4877, 0.7149, 0.5092, 0.686, 0.4887, 0.686, 0.4877, 0.7149, 0.5102, 0.7149, 0.5501, 0.6859, 0.5296, 0.6859, 0.5327, 0.7149, 0.5552, 0.7148, 0.5706, 0.6858, 0.5501, 0.6859, 0.5552, 0.7148, 0.5776, 0.7147, 0.6115, 0.6857, 0.591, 0.6857, 0.6001, 0.7147, 0.6226, 0.7146, 0.632, 0.6856, 0.6115, 0.6857, 0.6226, 0.7146, 0.6451, 0.7145, 0.673, 0.6854, 0.6525, 0.6855, 0.6676, 0.7144, 0.6731, 0.7144, 0.1955, 0.3585, 0.196, 0.3824, 0.2239, 0.3984, 0.2238, 0.3893, 0.2085, 0.3674, 0.6935, 0.6854, 0.673, 0.6854, 0.6731, 0.7144, 0.7125, 0.7143, 0.2235, 0.4192, 0.2239, 0.3984, 0.196, 0.3824, 0.1962, 0.4063, 0.7754, 0.6645, 0.7755, 0.685, 0.8026, 0.7139, 0.8025, 0.6901, 0.2231, 0.4604, 0.2233, 0.4399, 0.1962, 0.4301, 0.1962, 0.4538, 0.7753, 0.644, 0.7754, 0.6645, 0.8025, 0.6901, 0.8024, 0.6664, 0.223, 0.4809, 0.2231, 0.4604, 0.1962, 0.4538, 0.1961, 0.4775, 0.2223, 0.6859, 0.2223, 0.6654, 0.1954, 0.6911, 0.1953, 0.7149, 0.7755, 0.685, 0.755, 0.6851, 0.7801, 0.714, 0.8026, 0.7139, 0.7751, 0.603, 0.7752, 0.6235, 0.8022, 0.6427, 0.8021, 0.6189, 0.7345, 0.6852, 0.714, 0.6853, 0.735, 0.7142, 0.7576, 0.7141, 0.2228, 0.5219, 0.2229, 0.5014, 0.1959, 0.5013, 0.1958, 0.525, 0.773, 0.316, 0.7732, 0.3365, 0.7999, 0.3105, 0.7997, 0.2868, 0.775, 0.5824, 0.7751, 0.603, 0.8021, 0.6189, 0.802, 0.5952, 0.755, 0.6851, 0.7345, 0.6852, 0.7576, 0.7141, 0.7801, 0.714, 0.2227, 0.5424, 0.2228, 0.5219, 0.1958, 0.525, 0.1957, 0.5487, 0.7116, 0.3166, 0.7321, 0.3164, 0.7547, 0.2873, 0.7322, 0.2875, 0.7748, 0.5414, 0.7749, 0.5619, 0.8019, 0.5715, 0.8017, 0.5477, 0.7734, 0.357, 0.7736, 0.3775, 0.8003, 0.3579, 0.8001, 0.3342, 0.2225, 0.5834, 0.2226, 0.5629, 0.1956, 0.5724, 0.1956, 0.5962, 0.1955, 0.3585, 0.2085, 0.3674, 0.1955, 0.3482, 0.6503, 0.3172, 0.6707, 0.317, 0.6704, 0.2881, 0.6649, 0.2882, 0.7746, 0.5209, 0.7748, 0.5414, 0.8017, 0.5477, 0.8016, 0.524, 0.4272, 0.686, 0.4068, 0.6861, 0.3978, 0.715, 0.4203, 0.715, 0.7732, 0.3365, 0.7734, 0.357, 0.8001, 0.3342, 0.7999, 0.3105, 0.2225, 0.6039, 0.2225, 0.5834, 0.1956, 0.5962, 0.1955, 0.6199, 0.2233, 0.4399, 0.2235, 0.4192, 0.1962, 0.4063, 0.1962, 0.4301, 0.5889, 0.3178, 0.6094, 0.3176, 0.6201, 0.2887, 0.5977, 0.2889, 0.7744, 0.4799, 0.7745, 0.5004, 0.8014, 0.5003, 0.8013, 0.4765, 0.7526, 0.3162, 0.773, 0.316, 0.7997, 0.2868, 0.7772, 0.287, 0.2428, 0.6859, 0.2223, 0.6859, 0.1953, 0.7149, 0.2178, 0.7149, 0.2229, 0.5014, 0.223, 0.4809, 0.1961, 0.4775, 0.1959, 0.5013, 0.7742, 0.4595, 0.7744, 0.4799, 0.8013, 0.4765, 0.8011, 0.4528, 0.7321, 0.3164, 0.7526, 0.3162, 0.7772, 0.287, 0.7547, 0.2873, 0.2633, 0.686, 0.2428, 0.6859, 0.2178, 0.7149, 0.2403, 0.7149, 0.2226, 0.5629, 0.2227, 0.5424, 0.1957, 0.5487, 0.1956, 0.5724, 0.7739, 0.4185, 0.7741, 0.439, 0.8009, 0.4291, 0.8008, 0.4054, 0.6912, 0.3168, 0.7116, 0.3166, 0.7322, 0.2875, 0.7098, 0.2877, 0.3043, 0.686, 0.2838, 0.686, 0.2629, 0.715, 0.2854, 0.715, 0.3871, 0.2591, 0.3857, 0.2251, 0.3509, 0.2529, 0.2452, 0.2334, 0.2461, 0.2708, 0.2728, 0.2389, 0.3871, 0.2591, 0.4224, 0.2443, 0.3857, 0.2251, 0.3871, 0.2591, 0.4103, 0.284, 0.4224, 0.2443, 0.3871, 0.2591, 0.366, 0.2893, 0.4103, 0.284, 0.2452, 0.2334, 0.2016, 0.2517, 0.2461, 0.2708, 0.381, 0.1251, 0.3508, 0.0938, 0.3429, 0.1406, 0.5247, 0.2009, 0.5489, 0.1627, 0.4999, 0.1737, 0.4791, 0.3579, 0.5248, 0.3656, 0.5019, 0.3248, 0.3052, 0.3779, 0.3088, 0.421, 0.3442, 0.3854, 0.2452, 0.2334, 0.2174, 0.2002, 0.2016, 0.2517, 0.381, 0.1251, 0.407, 0.08743, 0.3508, 0.0938, 0.5247, 0.2009, 0.5691, 0.2099, 0.5489, 0.1627, 0.4791, 0.3579, 0.4804, 0.4023, 0.5248, 0.3656, 0.3052, 0.3779, 0.2618, 0.3955, 0.3088, 0.421, 0.5659, 0.3385, 0.5866, 0.2954, 0.554, 0.3184, 0.4271, 0.441, 0.4592, 0.4326, 0.4263, 0.4226, 0.3958, 0.4496, 0.3314, 0.4473, 0.3636, 0.4489, 0.3958, 0.4496, 0.3636, 0.4294, 0.2446, 0.4059, 0.2625, 0.4202, 0.2618, 0.3955, 0.2238, 0.3893, 0.2618, 0.3955, 0.2625, 0.4202, 0.3088, 0.421, 0.2625, 0.4202, 0.3038, 0.439, 0.3314, 0.4473, 0.3088, 0.421, 0.4845, 0.4173, 0.5128, 0.3996, 0.4804, 0.4023, 0.4592, 0.4326, 0.5128, 0.3996, 0.5248, 0.3656, 0.4804, 0.4023, 0.529, 0.3855, 0.5288, 0.3998, 0.5491, 0.3999, 0.549, 0.3797, 0.5128, 0.3996, 0.5288, 0.3998, 0.529, 0.3855, 0.5691, 0.2099, 0.5945, 0.2345, 0.5811, 0.1768, 0.5691, 0.2099, 0.5811, 0.1768, 0.5489, 0.1627, 0.5489, 0.1627, 0.5811, 0.1768, 0.5487, 0.1275, 0.407, 0.08743, 0.4418, 0.07117, 0.3779, 0.06921, 0.407, 0.08743, 0.3779, 0.06921, 0.3508, 0.0938, 0.3508, 0.0938, 0.3779, 0.06921, 0.3149, 0.08557, 0.5889, 0.3178, 0.5977, 0.2889, 0.5866, 0.2954, 0.2174, 0.2002, 0.2145, 0.1654, 0.1868, 0.2215, 0.3636, 0.4489, 0.3661, 0.4614, 0.3864, 0.4613, 0.2174, 0.2002, 0.1868, 0.2215, 0.2016, 0.2517, 0.2016, 0.2517, 0.1868, 0.2215, 0.1785, 0.2818, 0.3088, 0.421, 0.3314, 0.4473, 0.3636, 0.4294, 0.3958, 0.4496, 0.4263, 0.4226, 0.3636, 0.4294, 0.5487, 0.3639, 0.549, 0.3797, 0.5692, 0.3794, 0.5689, 0.359, 0.4592, 0.4326, 0.4804, 0.4023, 0.4263, 0.4226, 0.3088, 0.421, 0.3636, 0.4294, 0.3442, 0.3854, 0.3442, 0.3854, 0.3636, 0.4294, 0.3926, 0.3849, 0.3636, 0.4294, 0.4263, 0.4226, 0.3926, 0.3849, 0.3926, 0.3849, 0.4263, 0.4226, 0.4408, 0.3744, 0.4263, 0.4226, 0.4804, 0.4023, 0.4408, 0.3744, 0.4408, 0.3744, 0.4804, 0.4023, 0.4791, 0.3579, 0.5659, 0.3385, 0.5889, 0.3178, 0.5866, 0.2954, 0.529, 0.3855, 0.5487, 0.3639, 0.5659, 0.3385, 0.5248, 0.3656, 0.5128, 0.3996, 0.5248, 0.3656, 0.5659, 0.3385, 0.554, 0.3184, 0.5866, 0.2954, 0.5698, 0.2617, 0.554, 0.3184, 0.5866, 0.2954, 0.5877, 0.289, 0.5945, 0.2345, 0.5698, 0.2617, 0.5698, 0.2617, 0.5945, 0.2345, 0.5691, 0.2099, 0.5248, 0.3656, 0.554, 0.3184, 0.5019, 0.3248, 0.5019, 0.3248, 0.554, 0.3184, 0.5198, 0.282, 0.554, 0.3184, 0.5698, 0.2617, 0.5198, 0.282, 0.5198, 0.282, 0.5698, 0.2617, 0.5271, 0.2378, 0.5698, 0.2617, 0.5691, 0.2099, 0.5271, 0.2378, 0.5271, 0.2378, 0.5691, 0.2099, 0.5247, 0.2009, 0.5489, 0.1627, 0.5487, 0.1275, 0.5122, 0.1264, 0.5487, 0.1275, 0.5006, 0.09124, 0.5122, 0.1264, 0.5122, 0.1264, 0.5006, 0.09124, 0.4604, 0.09901, 0.5006, 0.09124, 0.4418, 0.07117, 0.4604, 0.09901, 0.4604, 0.09901, 0.4418, 0.07117, 0.407, 0.08743, 0.5489, 0.1627, 0.5122, 0.1264, 0.4999, 0.1737, 0.4999, 0.1737, 0.5122, 0.1264, 0.463, 0.1484, 0.5122, 0.1264, 0.4604, 0.09901, 0.463, 0.1484, 0.463, 0.1484, 0.4604, 0.09901, 0.4202, 0.1317, 0.4604, 0.09901, 0.407, 0.08743, 0.4202, 0.1317, 0.4202, 0.1317, 0.407, 0.08743, 0.381, 0.1251, 0.3508, 0.0938, 0.3149, 0.08557, 0.2992, 0.1173, 0.3149, 0.08557, 0.2587, 0.1187, 0.2992, 0.1173, 0.2992, 0.1173, 0.2587, 0.1187, 0.2506, 0.1561, 0.2587, 0.1187, 0.2145, 0.1654, 0.2506, 0.1561, 0.2506, 0.1561, 0.2145, 0.1654, 0.2174, 0.2002, 0.3508, 0.0938, 0.2992, 0.1173, 0.3429, 0.1406, 0.3429, 0.1406, 0.2992, 0.1173, 0.302, 0.1671, 0.2992, 0.1173, 0.2506, 0.1561, 0.302, 0.1671, 0.302, 0.1671, 0.2506, 0.1561, 0.2676, 0.2007, 0.2506, 0.1561, 0.2174, 0.2002, 0.2676, 0.2007, 0.2676, 0.2007, 0.2174, 0.2002, 0.2452, 0.2334, 0.2016, 0.2517, 0.1785, 0.2818, 0.2055, 0.3037, 0.1955, 0.3482, 0.2085, 0.3674, 0.2238, 0.3893, 0.1909, 0.3411, 0.1785, 0.2818, 0.1909, 0.3411, 0.2055, 0.3037, 0.2055, 0.3037, 0.1909, 0.3411, 0.2276, 0.3564, 0.1909, 0.3411, 0.2238, 0.3893, 0.2276, 0.3564, 0.2276, 0.3564, 0.2238, 0.3893, 0.2618, 0.3955, 0.2016, 0.2517, 0.2055, 0.3037, 0.2461, 0.2708, 0.2461, 0.2708, 0.2055, 0.3037, 0.2576, 0.313, 0.2055, 0.3037, 0.2276, 0.3564, 0.2576, 0.313, 0.2576, 0.313, 0.2276, 0.3564, 0.2795, 0.3509, 0.2276, 0.3564, 0.2618, 0.3955, 0.2795, 0.3509, 0.2795, 0.3509, 0.2618, 0.3955, 0.3052, 0.3779, 0.3209, 0.3545, 0.3052, 0.3779, 0.3442, 0.3854, 0.3423, 0.3234, 0.3209, 0.3545, 0.3657, 0.357, 0.366, 0.2893, 0.3423, 0.3234, 0.3896, 0.3204, 0.3209, 0.3545, 0.3442, 0.3854, 0.3657, 0.357, 0.3657, 0.357, 0.3442, 0.3854, 0.3926, 0.3849, 0.3423, 0.3234, 0.3657, 0.357, 0.3896, 0.3204, 0.3896, 0.3204, 0.3657, 0.357, 0.4165, 0.3511, 0.3657, 0.357, 0.3926, 0.3849, 0.4165, 0.3511, 0.4165, 0.3511, 0.3926, 0.3849, 0.4408, 0.3744, 0.366, 0.2893, 0.3896, 0.3204, 0.4103, 0.284, 0.4103, 0.284, 0.3896, 0.3204, 0.4367, 0.3122, 0.3896, 0.3204, 0.4165, 0.3511, 0.4367, 0.3122, 0.4367, 0.3122, 0.4165, 0.3511, 0.4609, 0.3382, 0.4165, 0.3511, 0.4408, 0.3744, 0.4609, 0.3382, 0.4609, 0.3382, 0.4408, 0.3744, 0.4791, 0.3579, 0.4609, 0.3382, 0.4791, 0.3579, 0.5019, 0.3248, 0.4367, 0.3122, 0.4609, 0.3382, 0.4809, 0.2991, 0.4103, 0.284, 0.4367, 0.3122, 0.4523, 0.2702, 0.4609, 0.3382, 0.5019, 0.3248, 0.4809, 0.2991, 0.4809, 0.2991, 0.5019, 0.3248, 0.5198, 0.282, 0.4367, 0.3122, 0.4809, 0.2991, 0.4523, 0.2702, 0.4523, 0.2702, 0.4809, 0.2991, 0.4944, 0.2535, 0.4809, 0.2991, 0.5198, 0.282, 0.4944, 0.2535, 0.4944, 0.2535, 0.5198, 0.282, 0.5271, 0.2378, 0.4103, 0.284, 0.4523, 0.2702, 0.4224, 0.2443, 0.4224, 0.2443, 0.4523, 0.2702, 0.4622, 0.2275, 0.4523, 0.2702, 0.4944, 0.2535, 0.4622, 0.2275, 0.4622, 0.2275, 0.4944, 0.2535, 0.4981, 0.2122, 0.4944, 0.2535, 0.5271, 0.2378, 0.4981, 0.2122, 0.4981, 0.2122, 0.5271, 0.2378, 0.5247, 0.2009, 0.4981, 0.2122, 0.5247, 0.2009, 0.4999, 0.1737, 0.4622, 0.2275, 0.4981, 0.2122, 0.4659, 0.1863, 0.4224, 0.2443, 0.4622, 0.2275, 0.4247, 0.2048, 0.4981, 0.2122, 0.4999, 0.1737, 0.4659, 0.1863, 0.4659, 0.1863, 0.4999, 0.1737, 0.463, 0.1484, 0.4622, 0.2275, 0.4659, 0.1863, 0.4247, 0.2048, 0.4247, 0.2048, 0.4659, 0.1863, 0.424, 0.1644, 0.4659, 0.1863, 0.463, 0.1484, 0.424, 0.1644, 0.424, 0.1644, 0.463, 0.1484, 0.4202, 0.1317, 0.4224, 0.2443, 0.4247, 0.2048, 0.3857, 0.2251, 0.3857, 0.2251, 0.4247, 0.2048, 0.384, 0.1867, 0.4247, 0.2048, 0.424, 0.1644, 0.384, 0.1867, 0.384, 0.1867, 0.424, 0.1644, 0.3824, 0.1516, 0.424, 0.1644, 0.4202, 0.1317, 0.3824, 0.1516, 0.3824, 0.1516, 0.4202, 0.1317, 0.381, 0.1251, 0.2795, 0.3509, 0.3052, 0.3779, 0.3209, 0.3545, 0.2576, 0.313, 0.2795, 0.3509, 0.2976, 0.3209, 0.2461, 0.2708, 0.2576, 0.313, 0.2802, 0.2791, 0.2795, 0.3509, 0.3209, 0.3545, 0.2976, 0.3209, 0.2976, 0.3209, 0.3209, 0.3545, 0.3423, 0.3234, 0.2576, 0.313, 0.2976, 0.3209, 0.2802, 0.2791, 0.2802, 0.2791, 0.2976, 0.3209, 0.3234, 0.2857, 0.2976, 0.3209, 0.3423, 0.3234, 0.3234, 0.2857, 0.3234, 0.2857, 0.3423, 0.3234, 0.366, 0.2893, 0.2461, 0.2708, 0.2802, 0.2791, 0.2728, 0.2389, 0.2728, 0.2389, 0.2802, 0.2791, 0.3099, 0.2457, 0.2802, 0.2791, 0.3234, 0.2857, 0.3099, 0.2457, 0.3099, 0.2457, 0.3234, 0.2857, 0.3509, 0.2529, 0.3234, 0.2857, 0.366, 0.2893, 0.3509, 0.2529, 0.3509, 0.2529, 0.366, 0.2893, 0.3871, 0.2591, 0.3824, 0.1516, 0.381, 0.1251, 0.3429, 0.1406, 0.384, 0.1867, 0.3824, 0.1516, 0.3425, 0.1739, 0.3857, 0.2251, 0.384, 0.1867, 0.3453, 0.2143, 0.3824, 0.1516, 0.3429, 0.1406, 0.3425, 0.1739, 0.3425, 0.1739, 0.3429, 0.1406, 0.302, 0.1671, 0.384, 0.1867, 0.3425, 0.1739, 0.3453, 0.2143, 0.3453, 0.2143, 0.3425, 0.1739, 0.3027, 0.2056, 0.3425, 0.1739, 0.302, 0.1671, 0.3027, 0.2056, 0.3027, 0.2056, 0.302, 0.1671, 0.2676, 0.2007, 0.3857, 0.2251, 0.3453, 0.2143, 0.3509, 0.2529, 0.3509, 0.2529, 0.3453, 0.2143, 0.3099, 0.2457, 0.3453, 0.2143, 0.3027, 0.2056, 0.3099, 0.2457, 0.3099, 0.2457, 0.3027, 0.2056, 0.2728, 0.2389, 0.3027, 0.2056, 0.2676, 0.2007, 0.2728, 0.2389, 0.2728, 0.2389, 0.2676, 0.2007, 0.2452, 0.2334, 0.5866, 0.2954, 0.5977, 0.2889, 0.5877, 0.289, 0.2403, 0.7149, 0.2178, 0.7149, 0.01378, 0.9998, 0.05222, 0.9998, 0.8016, 0.524, 0.8017, 0.5477, 0.9967, 0.6176, 0.9964, 0.5583, 0.5877, 0.289, 0.5977, 0.2889, 0.6597, 0.003728, 0.6426, 0.003939, 0.8001, 0.3342, 0.8003, 0.3579, 0.9928, 0.1432, 0.9922, 0.08401, 0.2854, 0.715, 0.2629, 0.715, 0.09065, 0.9998, 0.1291, 0.9999, 0.4203, 0.715, 0.3978, 0.715, 0.3212, 0.9999, 0.3596, 0.9998, 0.7125, 0.7143, 0.6731, 0.7144, 0.7913, 0.9989, 0.8586, 0.9986, 0.7772, 0.287, 0.7997, 0.2868, 0.9913, 9.994e-05, 0.9667, 0.0003495, 0.5877, 0.289, 0.6426, 0.003939, 0.6244, 0.004156, 0.5945, 0.2345, 0.6704, 0.2881, 0.7098, 0.2877, 0.8516, 0.001549, 0.7842, 0.002283, 0.3149, 0.08557, 0.3407, 0.004434, 0.2728, 0.004021, 0.2587, 0.1187, 0.1909, 0.3411, 0.007205, 0.1035, 0.00692, 0.1148, 0.1955, 0.3482, 0.7322, 0.2875, 0.7547, 0.2873, 0.9283, 0.000743, 0.8899, 0.001143, 0.8022, 0.6427, 0.8024, 0.6664, 0.9981, 0.9141, 0.9979, 0.8548, 0.7547, 0.2873, 0.7772, 0.287, 0.9667, 0.0003495, 0.9283, 0.000743, 0.4653, 0.7149, 0.4428, 0.715, 0.398, 0.9998, 0.4363, 0.9998, 0.7098, 0.2877, 0.7322, 0.2875, 0.8899, 0.001143, 0.8516, 0.001549, 0.8021, 0.6189, 0.8022, 0.6427, 0.9979, 0.8548, 0.9976, 0.7955, 0.5102, 0.7149, 0.4877, 0.7149, 0.4747, 0.9997, 0.5131, 0.9996, 0.4877, 0.7149, 0.4653, 0.7149, 0.4363, 0.9998, 0.4747, 0.9997, 0.1957, 0.5487, 0.1958, 0.525, 0.000943, 0.5595, 0.000724, 0.6189, 0.6649, 0.2882, 0.6704, 0.2881, 0.7842, 0.002283, 0.7748, 0.00239, 0.8025, 0.6901, 0.8026, 0.7139, 0.9985, 0.9981, 0.9984, 0.9734, 0.4428, 0.715, 0.4203, 0.715, 0.3596, 0.9998, 0.398, 0.9998, 0.6425, 0.2884, 0.6649, 0.2882, 0.7748, 0.00239, 0.7364, 0.002828, 0.8019, 0.5715, 0.802, 0.5952, 0.9974, 0.7362, 0.9971, 0.6769, 0.8003, 0.3579, 0.8006, 0.3817, 0.9934, 0.2025, 0.9928, 0.1432, 0.6451, 0.7145, 0.6226, 0.7146, 0.705, 0.9992, 0.7434, 0.999, 0.1954, 0.6911, 0.1954, 0.6674, 0.0002035, 0.9157, 0.0001326, 0.975, 0.1962, 0.4063, 0.196, 0.3824, 0.004987, 0.2018, 0.003918, 0.2617, 0.802, 0.5952, 0.8021, 0.6189, 0.9976, 0.7955, 0.9974, 0.7362, 0.5811, 0.1768, 0.5892, 0.004515, 0.5477, 0.004829, 0.5487, 0.1275, 0.1955, 0.3585, 0.1955, 0.3482, 0.00692, 0.1148, 0.006295, 0.1413, 0.8006, 0.3817, 0.8008, 0.4054, 0.994, 0.2617, 0.9934, 0.2025, 0.8024, 0.6664, 0.8025, 0.6901, 0.9984, 0.9734, 0.9981, 0.9141, 0.5776, 0.7147, 0.5552, 0.7148, 0.5899, 0.9995, 0.6283, 0.9994, 0.2145, 0.1654, 0.1923, 0.003242, 0.09275, 0.001722, 0.1868, 0.2215, 0.4418, 0.07117, 0.4533, 0.004903, 0.4, 0.004711, 0.3779, 0.06921, 0.7801, 0.714, 0.7576, 0.7141, 0.9354, 0.9983, 0.9738, 0.9982, 0.196, 0.3824, 0.1955, 0.3585, 0.006295, 0.1413, 0.004987, 0.2018, 0.7997, 0.2868, 0.7999, 0.3105, 0.9916, 0.02477, 0.9913, 9.994e-05, 0.3304, 0.715, 0.3079, 0.715, 0.1675, 0.9999, 0.2059, 0.9999, 0.5327, 0.7149, 0.5102, 0.7149, 0.5131, 0.9996, 0.5515, 0.9996, 0.1954, 0.6674, 0.1954, 0.6436, 0.0002782, 0.8564, 0.0002035, 0.9157, 0.5487, 0.1275, 0.5477, 0.004829, 0.5023, 0.004968, 0.5006, 0.09124, 0.8008, 0.4054, 0.8009, 0.4291, 0.9945, 0.321, 0.994, 0.2617, 0.3528, 0.715, 0.3304, 0.715, 0.2059, 0.9999, 0.2443, 0.9999, 0.5945, 0.2345, 0.6244, 0.004156, 0.5892, 0.004515, 0.5811, 0.1768, 0.3779, 0.06921, 0.4, 0.004711, 0.3407, 0.004434, 0.3149, 0.08557, 0.5006, 0.09124, 0.5023, 0.004968, 0.4533, 0.004903, 0.4418, 0.07117, 0.1959, 0.5013, 0.1961, 0.4775, 0.001697, 0.4404, 0.001253, 0.5, 0.1962, 0.4301, 0.1962, 0.4063, 0.003918, 0.2617, 0.003025, 0.3213, 0.1868, 0.2215, 0.09275, 0.001722, 0.009357, 0.0001, 0.008745, 0.03156, 0.1785, 0.2818, 0.1956, 0.5724, 0.1957, 0.5487, 0.000724, 0.6189, 0.0005691, 0.6783, 0.6201, 0.2887, 0.6425, 0.2884, 0.7364, 0.002828, 0.6981, 0.003274, 0.1958, 0.525, 0.1959, 0.5013, 0.001253, 0.5, 0.000943, 0.5595, 0.1962, 0.4538, 0.1962, 0.4301, 0.003025, 0.3213, 0.002285, 0.3808, 0.8009, 0.4291, 0.8011, 0.4528, 0.9951, 0.3803, 0.9945, 0.321, 0.735, 0.7142, 0.7125, 0.7143, 0.8586, 0.9986, 0.897, 0.9985, 0.1961, 0.4775, 0.1962, 0.4538, 0.002285, 0.3808, 0.001697, 0.4404, 0.1954, 0.6436, 0.1955, 0.6199, 0.0003597, 0.7971, 0.0002782, 0.8564, 0.2629, 0.715, 0.2403, 0.7149, 0.05222, 0.9998, 0.09065, 0.9998, 0.5977, 0.2889, 0.6201, 0.2887, 0.6981, 0.003274, 0.6597, 0.003728, 0.3079, 0.715, 0.2854, 0.715, 0.1291, 0.9999, 0.1675, 0.9999, 0.5552, 0.7148, 0.5327, 0.7149, 0.5515, 0.9996, 0.5899, 0.9995, 0.8017, 0.5477, 0.8019, 0.5715, 0.9971, 0.6769, 0.9967, 0.6176, 0.2587, 0.1187, 0.2728, 0.004021, 0.1923, 0.003242, 0.2145, 0.1654, 0.6001, 0.7147, 0.5776, 0.7147, 0.6283, 0.9994, 0.6667, 0.9993, 0.3978, 0.715, 0.3753, 0.715, 0.2827, 0.9999, 0.3212, 0.9999, 0.6226, 0.7146, 0.6001, 0.7147, 0.6667, 0.9993, 0.705, 0.9992, 0.8014, 0.5003, 0.8016, 0.524, 0.9964, 0.5583, 0.996, 0.4989, 0.7576, 0.7141, 0.735, 0.7142, 0.897, 0.9985, 0.9354, 0.9983, 0.1953, 0.7149, 0.1954, 0.6911, 0.0001326, 0.975, 9.991e-05, 0.9997, 0.1956, 0.5962, 0.1956, 0.5724, 0.0005691, 0.6783, 0.0004533, 0.7377, 0.6676, 0.7144, 0.6451, 0.7145, 0.7434, 0.999, 0.7818, 0.9989, 0.1785, 0.2818, 0.008745, 0.03156, 0.007205, 0.1035, 0.1909, 0.3411, 0.8013, 0.4765, 0.8014, 0.5003, 0.996, 0.4989, 0.9956, 0.4396, 0.8026, 0.7139, 0.7801, 0.714, 0.9738, 0.9982, 0.9985, 0.9981, 0.8011, 0.4528, 0.8013, 0.4765, 0.9956, 0.4396, 0.9951, 0.3803, 0.6731, 0.7144, 0.6676, 0.7144, 0.7818, 0.9989, 0.7913, 0.9989, 0.1955, 0.6199, 0.1956, 0.5962, 0.0004533, 0.7377, 0.0003597, 0.7971, 0.7999, 0.3105, 0.8001, 0.3342, 0.9922, 0.08401, 0.9916, 0.02477, 0.3753, 0.715, 0.3528, 0.715, 0.2443, 0.9999, 0.2827, 0.9999, 0.2178, 0.7149, 0.1953, 0.7149, 9.991e-05, 0.9997, 0.01378, 0.9998])
me_plane_001.materials.append(mat_material_001)
me_plane_001.materials.append(mat_material_002)
me_plane_001.materials.append(mat_material_003)
me_plane_001.materials.append(mat_material_004)
me_plane_001.materials.append(mat_material_005)
me_plane_001.update()

# ---- objects
ob_playable_area = bpy.data.objects.new('Playable area', me_plane_001)

# ---- transforms, parenting, visibility, modifiers, constraints
ob_playable_area.location = (0.0, 0.0, 0.0)

# ---- collection membership
col_collection.objects.link(ob_playable_area)

# ---- scene / render settings (as saved in the file)
scene.frame_start = 1; scene.frame_end = 250; scene.frame_set(1)
scene.render.engine = 'BLENDER_EEVEE_NEXT'
scene.cycles.sampling_pattern = 'TABULATED_SOBOL'
scene.eevee.ray_tracing_options.trace_max_roughness = 0.0
bpy.context.view_layer.update()

# ---- added for rendering (the .blend has no active camera and no usable light): camera, sun
cam_auto = bpy.data.cameras.new('AutoCamera')
cam_auto.lens = 50.0
cam_auto.sensor_width = 36.0
cam_auto.clip_end = 1000.0
ob_auto_camera = bpy.data.objects.new('AutoCamera', cam_auto)
scene.collection.objects.link(ob_auto_camera)
ob_auto_camera.location = (7.08185, -8.66888, 5.68079)
ob_auto_camera.rotation_euler = (1.09748, -7.21219e-08, 0.694738)
scene.camera = ob_auto_camera
light_auto_sun = bpy.data.lights.new('AutoSun', 'SUN')
light_auto_sun.energy = 3.0
light_auto_sun.angle = 0.0523599
ob_auto_sun = bpy.data.objects.new('AutoSun', light_auto_sun)
scene.collection.objects.link(ob_auto_sun)
ob_auto_sun.rotation_euler = (0.872665, 0.174533, 0.523599)
bpy.context.view_layer.update()
